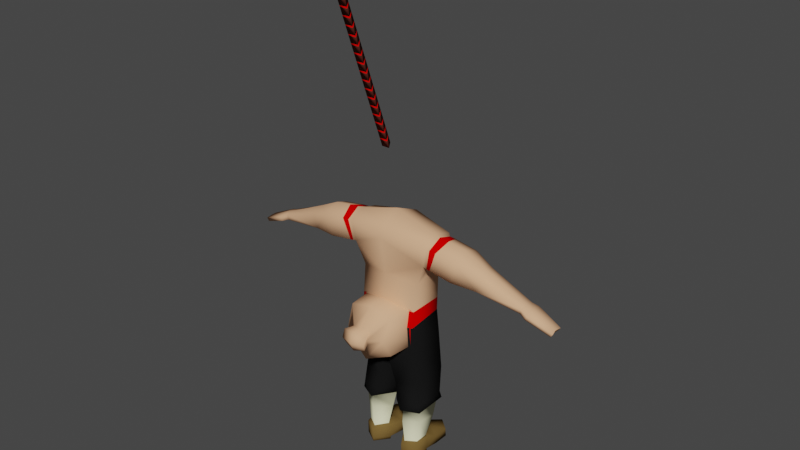 # Source: BlindMonk.blend  (saved by Blender 2.90.8; exported with 4.5.12 LTS)
import bpy
from mathutils import Matrix  # noqa: F401  (used for matrix-valued properties, if any)

bpy.ops.wm.read_factory_settings(use_empty=True)
scene = bpy.context.scene
scene.name = 'Scene'

# ---- collections
col_collection = bpy.data.collections.new('Collection'); scene.collection.children.link(col_collection)

# ---- materials (node trees are filled in below, after node groups)
mat_material_006 = bpy.data.materials.new('Material.006')
mat_material_006.alpha_threshold = 0.0
mat_material_006.use_transparent_shadow = False
mat_material_006.diffuse_color = (0.8, 0.4471, 0.2573, 1.0)
mat_material_006.roughness = 1.0
mat_material_006.line_color = (0.0, 0.0, 0.0, 1.0)
mat_material_001 = bpy.data.materials.new('Material.001')
mat_material_001.use_transparent_shadow = False
mat_material_001.diffuse_color = (0.8, 0.0, 0.0, 1.0)
mat_material_001.roughness = 1.0
mat_material_001.specular_intensity = 1.0
mat_material_003 = bpy.data.materials.new('Material.003')
mat_material_003.use_transparent_shadow = False
mat_material_003.diffuse_color = (0.01002, 0.01002, 0.01002, 1.0)
mat_material_003.roughness = 1.0
mat_material_003.specular_intensity = 0.0
mat_material_004 = bpy.data.materials.new('Material.004')
mat_material_004.use_transparent_shadow = False
mat_material_004.diffuse_color = (0.8, 0.7871, 0.5206, 1.0)
mat_material_004.specular_intensity = 0.0
mat_material_005 = bpy.data.materials.new('Material.005')
mat_material_005.use_transparent_shadow = False
mat_material_005.diffuse_color = (0.1734, 0.1073, 0.03291, 1.0)
mat_material_005.roughness = 0.0
mat_material_005.specular_intensity = 0.0
mat_material_002 = bpy.data.materials.new('Material.002')
mat_material_002.use_transparent_shadow = False
mat_material_002.diffuse_color = (0.1065, 0.02642, 0.0182, 1.0)
mat_material_002.roughness = 1.0
mat_material_002.specular_intensity = 1.0

# ---- material node trees

# ---- world
world_world = bpy.data.worlds.new('World'); scene.world = world_world
world_world.use_nodes = True; world_world.node_tree.nodes.clear()
_N = world_world.node_tree.nodes; _L = world_world.node_tree.links
n0 = _N.new('ShaderNodeOutputWorld'); n0.name = 'World Output'; n0.location = (300, 300)
n1 = _N.new('ShaderNodeBackground'); n1.name = 'Background'; n1.location = (10, 300)
n1.inputs[0].default_value = (0.05088, 0.05088, 0.05088, 1.0)
_L.new(n1.outputs[0], n0.inputs[0])
n0.is_active_output = True
world_world.color = (0.05088, 0.05088, 0.05088)
world_world.use_sun_shadow = False
world_world.sun_shadow_jitter_overblur = 0.0

# ---- meshes
me_cube_002 = bpy.data.meshes.new('Cube.002')
me_cube_002.from_pydata([(-1.088, 0.2815, 0.5304), (-0.7603, 0.3101, -1.578), (-1.088, -0.545, 0.462), (-0.7315, -0.5619, -1.705), (-1.037, -0.1923, 0.6697), (-0.7766, -0.4309, -0.599), (-0.7733, 0.3301, -0.3566), (-0.9838, -0.5046, -0.04193), (-0.9896, 0.322, 0.05456), (-0.9009, -0.1269, -0.1199), (-1.859, -0.1823, 0.5465), (-1.91, 0.1997, 0.3996), (-1.91, -0.5351, 0.3388), (-1.727, -0.4941, -0.1713), (-1.651, 0.2341, -0.0009709), (-1.562, -0.1232, -0.1678), (-1.165, 0.233, 0.01462), (-1.343, 0.1919, 0.4966), (-1.076, -0.1243, -0.1522), (-1.432, -0.188, 0.6175), (-1.343, -0.5429, 0.4358), (-1.159, -0.5019, -0.07429), (-1.176, 0.1911, 0.5066), (-1.176, -0.5437, 0.4459), (-1.077, 0.2317, 0.0308), (-0.9885, -0.1256, -0.1361), (-1.195, -0.1899, 0.6406), (-1.071, -0.5033, -0.05811), (-2.369, -0.1613, 0.2905), (-2.406, 0.1099, 0.1862), (-2.406, -0.4117, 0.1431), (-2.332, -0.383, -0.2146), (-2.336, 0.1386, -0.1515), (-2.273, -0.115, -0.2699), (-3.45, -0.1193, -0.2215), (-3.475, 0.06499, -0.2442), (-3.475, -0.2974, -0.2742), (-3.423, -0.2891, -0.3812), (-3.426, 0.07393, -0.3452), (-3.383, -0.1054, -0.3892), (-3.599, -0.114, -0.2858), (-3.625, 0.1194, -0.3043), (-3.625, -0.3412, -0.3425), (-3.573, -0.3331, -0.4495), (-3.576, 0.1285, -0.4053), (-3.532, -0.1002, -0.4534), (-4.184, -0.09154, -0.5591), (-4.21, 0.06118, -0.5747), (-4.21, -0.2396, -0.5995), (-4.158, -0.2336, -0.6791), (-4.161, 0.06787, -0.6497), (-4.117, -0.08123, -0.6837), (-0.8405, -0.3137, -3.304), (-0.2227, 0.5339, -3.224), (-0.8716, 0.3725, -3.148), (-0.2194, -0.5254, -3.439), (-0.1223, 0.09274, -3.497), (-0.8344, 0.2982, -2.119), (-0.03542, -0.01602, -2.458), (-0.8059, -0.5413, -2.309), (-0.8334, -0.4529, -3.911), (-0.276, 0.5096, -3.756), (-0.8677, 0.3336, -3.849), (-0.2656, -0.565, -3.861), (-0.1777, 0.02308, -3.999), (-0.8695, -0.4409, -4.078), (-0.446, 0.4894, -3.924), (-0.9313, 0.332, -3.996), (-0.4552, -0.6586, -4.06), (-0.1756, -0.05617, -4.142), (-0.8274, -0.3549, -4.127), (-0.4678, 0.3516, -4.045), (-0.8583, 0.2184, -4.055), (-0.475, -0.571, -4.105), (-0.2366, 0.06889, -4.164), (-0.7861, -0.4059, -5.094), (-0.4351, 0.1247, -5.065), (-0.8088, -0.06278, -5.012), (-0.447, -0.6118, -5.096), (-0.1957, -0.2164, -5.062), (-0.209, -0.1261, -4.532), (-0.4575, -0.5736, -4.422), (-0.8347, 0.1329, -4.446), (-0.804, -0.3405, -4.429), (-0.4434, 0.1093, -5.4), (-0.807, -0.06967, -5.363), (-0.2038, -0.2309, -5.396), (-0.447, -0.6063, -5.363), (-0.7861, -0.4007, -5.361), (-0.4472, 0.1111, -5.48), (-0.8109, -0.06501, -5.444), (-0.2079, -0.2287, -5.475), (-0.4511, -0.6008, -5.444), (-0.7901, -0.3953, -5.442), (-0.497, 0.5206, -5.2), (-0.8084, 0.2782, -5.172), (-0.1827, 0.2485, -5.194), (-0.4841, 0.5787, -5.467), (-0.7968, 0.3403, -5.442), (-0.1715, 0.3, -5.463), (-0.4987, 0.9458, -5.229), (-0.8029, 0.6852, -5.211), (-0.1765, 0.674, -5.233), (-0.4987, 0.9764, -5.464), (-0.8029, 0.7066, -5.44), (-0.1765, 0.6954, -5.461), (-0.2881, -0.1988, -5.054), (-0.4754, -0.5165, -5.028), (-0.7523, -0.04377, -5.0), (-0.7323, -0.351, -5.026), (-0.4748, 0.1008, -4.998), (-0.4559, 0.2517, -4.513), (1.088, 0.2815, 0.5304), (0.7603, 0.3101, -1.578), (1.088, -0.545, 0.462), (0.7315, -0.5619, -1.705), (0.0, 0.5091, -1.531), (0.0, -0.663, 0.7628), (0.0, -0.7479, -1.718), (0.0, 0.4759, 0.6859), (1.037, -0.1923, 0.6697), (0.0, -0.02878, -2.139), (0.0, -0.2196, 0.9997), (0.7766, -0.4309, -0.599), (0.7733, 0.3301, -0.3566), (0.0, 0.5036, -0.3233), (0.0, -0.6318, -0.4829), (0.0, 0.5553, 0.004199), (0.9838, -0.5046, -0.04193), (0.9896, 0.322, 0.05456), (0.9009, -0.1269, -0.1199), (0.0, -0.8095, 0.4719), (1.859, -0.1823, 0.5465), (1.91, 0.1997, 0.3996), (1.91, -0.5351, 0.3388), (1.727, -0.4941, -0.1713), (1.651, 0.2341, -0.0009709), (1.562, -0.1232, -0.1678), (1.165, 0.233, 0.01462), (1.343, 0.1919, 0.4966), (1.076, -0.1243, -0.1522), (1.432, -0.188, 0.6175), (1.343, -0.5429, 0.4358), (1.159, -0.5019, -0.07429), (1.176, 0.1911, 0.5066), (1.176, -0.5437, 0.4459), (1.077, 0.2317, 0.0308), (0.9885, -0.1256, -0.1361), (1.195, -0.1899, 0.6406), (1.071, -0.5033, -0.05811), (2.369, -0.1613, 0.2905), (2.406, 0.1099, 0.1862), (2.406, -0.4117, 0.1431), (2.332, -0.383, -0.2146), (2.336, 0.1386, -0.1515), (2.273, -0.115, -0.2699), (3.45, -0.1193, -0.2215), (3.475, 0.06499, -0.2442), (3.475, -0.2974, -0.2742), (3.423, -0.2891, -0.3812), (3.426, 0.07393, -0.3452), (3.383, -0.1054, -0.3892), (3.599, -0.114, -0.2858), (3.625, 0.1194, -0.3043), (3.625, -0.3412, -0.3425), (3.573, -0.3331, -0.4495), (3.576, 0.1285, -0.4053), (3.532, -0.1002, -0.4534), (4.184, -0.09154, -0.5591), (4.21, 0.06118, -0.5747), (4.21, -0.2396, -0.5995), (4.158, -0.2336, -0.6791), (4.161, 0.06787, -0.6497), (4.117, -0.08123, -0.6837), (0.8405, -0.3137, -3.304), (0.2227, 0.5339, -3.224), (0.8716, 0.3725, -3.148), (0.2194, -0.5254, -3.439), (0.1223, 0.09274, -3.497), (0.0, 0.4794, -2.168), (0.8344, 0.2982, -2.119), (0.03542, -0.01602, -2.458), (0.0, -0.7026, -2.239), (0.8059, -0.5413, -2.309), (0.8334, -0.4529, -3.911), (0.276, 0.5096, -3.756), (0.8677, 0.3336, -3.849), (0.2656, -0.565, -3.861), (0.1777, 0.02308, -3.999), (0.8695, -0.4409, -4.078), (0.446, 0.4894, -3.924), (0.9313, 0.332, -3.996), (0.4552, -0.6586, -4.06), (0.1756, -0.05617, -4.142), (0.8274, -0.3549, -4.127), (0.4678, 0.3516, -4.045), (0.8583, 0.2184, -4.055), (0.475, -0.571, -4.105), (0.2366, 0.06889, -4.164), (0.7861, -0.4059, -5.094), (0.4351, 0.1247, -5.065), (0.8088, -0.06278, -5.012), (0.447, -0.6118, -5.096), (0.1957, -0.2164, -5.062), (0.209, -0.1261, -4.532), (0.4575, -0.5736, -4.422), (0.8347, 0.1329, -4.446), (0.804, -0.3405, -4.429), (0.4434, 0.1093, -5.4), (0.807, -0.06967, -5.363), (0.2038, -0.2309, -5.396), (0.447, -0.6063, -5.363), (0.7861, -0.4007, -5.361), (0.4472, 0.1111, -5.48), (0.8109, -0.06501, -5.444), (0.2079, -0.2287, -5.475), (0.4511, -0.6008, -5.444), (0.7901, -0.3953, -5.442), (0.497, 0.5206, -5.2), (0.8084, 0.2782, -5.172), (0.1827, 0.2485, -5.194), (0.4841, 0.5787, -5.467), (0.7968, 0.3403, -5.442), (0.1715, 0.3, -5.463), (0.4987, 0.9458, -5.229), (0.8029, 0.6852, -5.211), (0.1765, 0.674, -5.233), (0.4987, 0.9764, -5.464), (0.8029, 0.7066, -5.44), (0.1765, 0.6954, -5.461), (0.2881, -0.1988, -5.054), (0.4754, -0.5165, -5.028), (0.7523, -0.04377, -5.0), (0.7323, -0.351, -5.026), (0.4748, 0.1008, -4.998), (0.4559, 0.2517, -4.513), (0.0, -0.7167, -1.261), (-0.7436, -0.5267, -1.283), (0.0, 0.5076, -1.206), (-0.7638, 0.3155, -1.25), (0.7436, -0.5267, -1.283), (0.7638, 0.3155, -1.25), (3.422, -0.3031, -0.2533), (3.369, -0.2938, -0.3729), (3.422, 0.06724, -0.2227), (3.395, -0.1214, -0.1959), (3.327, -0.1059, -0.3832), (3.372, 0.07716, -0.3355), (-3.422, -0.3031, -0.2533), (-3.369, -0.2938, -0.3729), (-3.422, 0.06724, -0.2227), (-3.395, -0.1214, -0.1959), (-3.327, -0.1059, -0.3832), (-3.372, 0.07716, -0.3355)], [], [(4, 117, 122), (126, 7, 5), (9, 8, 6), (58, 53, 179), (57, 53, 54), (6, 127, 125), (119, 4, 122), (3, 57, 59), (236, 5, 237), (131, 2, 7), (8, 119, 127), (16, 15, 14), (17, 14, 11), (11, 32, 29), (14, 33, 32), (20, 10, 12), (21, 15, 18), (17, 10, 19), (20, 13, 21), (23, 21, 27), (26, 17, 19), (27, 18, 25), (26, 20, 23), (22, 16, 17), (24, 18, 16), (9, 24, 8), (0, 24, 22), (2, 26, 23), (7, 25, 9), (4, 22, 26), (2, 27, 7), (250, 34, 251), (248, 37, 249), (12, 28, 30), (13, 33, 15), (12, 31, 13), (11, 28, 10), (36, 40, 42), (35, 44, 41), (253, 39, 38), (250, 38, 35), (248, 34, 36), (249, 39, 252), (41, 46, 40), (42, 49, 43), (37, 45, 39), (36, 43, 37), (35, 40, 34), (38, 45, 44), (50, 46, 47), (49, 46, 51), (44, 51, 50), (41, 50, 47), (42, 46, 48), (43, 51, 45), (60, 67, 65), (55, 60, 63), (58, 55, 56), (59, 55, 182), (59, 54, 52), (3, 182, 118), (121, 182, 58), (1, 179, 57), (121, 179, 116), (6, 238, 239), (62, 66, 67), (63, 69, 64), (56, 61, 53), (56, 63, 64), (54, 61, 62), (5, 239, 237), (65, 73, 68), (109, 77, 75), (65, 72, 70), (60, 68, 63), (64, 66, 61), (107, 79, 106), (106, 76, 110), (69, 71, 66), (69, 73, 74), (67, 71, 72), (75, 85, 88), (78, 86, 79), (108, 76, 77), (107, 75, 78), (52, 62, 60), (73, 83, 81), (73, 80, 74), (70, 82, 83), (84, 90, 85), (85, 93, 88), (76, 95, 77), (75, 87, 78), (86, 96, 79), (93, 91, 92), (89, 93, 90), (88, 92, 87), (84, 91, 89), (86, 92, 91), (97, 104, 103), (99, 102, 96), (84, 98, 97), (85, 95, 98), (76, 96, 94), (84, 99, 86), (100, 104, 101), (100, 105, 103), (94, 101, 95), (98, 101, 104), (97, 105, 99), (94, 102, 100), (81, 109, 107), (74, 111, 71), (80, 110, 111), (80, 107, 106), (83, 108, 109), (108, 111, 110), (71, 82, 72), (117, 120, 122), (126, 128, 131), (124, 129, 130), (175, 181, 179), (180, 175, 179), (124, 127, 129), (119, 120, 112), (115, 180, 113), (236, 123, 126), (114, 131, 128), (119, 129, 127), (138, 137, 140), (139, 136, 138), (133, 154, 136), (136, 155, 137), (142, 132, 141), (137, 143, 140), (132, 139, 141), (135, 142, 143), (143, 145, 149), (148, 139, 144), (140, 149, 147), (142, 148, 145), (144, 138, 146), (146, 140, 147), (146, 130, 129), (112, 146, 129), (114, 148, 120), (147, 128, 130), (120, 144, 112), (149, 114, 128), (156, 244, 245), (159, 242, 243), (134, 150, 132), (155, 135, 137), (153, 134, 135), (150, 133, 132), (158, 162, 156), (157, 166, 160), (247, 161, 246), (244, 160, 247), (242, 156, 245), (161, 243, 246), (168, 163, 162), (171, 164, 165), (167, 159, 161), (165, 158, 159), (162, 157, 156), (160, 167, 161), (172, 168, 173), (168, 171, 173), (166, 173, 167), (163, 172, 166), (164, 168, 162), (173, 165, 167), (184, 191, 186), (177, 184, 174), (181, 177, 182), (177, 183, 182), (183, 176, 180), (182, 115, 118), (113, 179, 116), (238, 124, 241), (186, 190, 185), (193, 187, 188), (185, 178, 175), (178, 187, 177), (176, 185, 175), (241, 123, 240), (197, 189, 192), (233, 201, 232), (189, 196, 191), (192, 184, 187), (190, 188, 185), (203, 231, 230), (200, 230, 234), (195, 193, 190), (193, 197, 192), (191, 195, 190), (199, 209, 201), (210, 202, 203), (232, 200, 234), (231, 199, 233), (174, 186, 176), (197, 207, 194), (204, 197, 198), (194, 206, 196), (214, 208, 209), (217, 209, 212), (219, 200, 201), (211, 199, 202), (220, 210, 203), (217, 216, 215), (217, 213, 214), (216, 212, 211), (208, 215, 210), (210, 216, 211), (221, 228, 222), (226, 223, 220), (208, 222, 209), (209, 219, 201), (200, 220, 203), (223, 208, 210), (228, 224, 225), (224, 229, 226), (225, 218, 219), (222, 225, 219), (229, 221, 223), (218, 226, 220), (205, 233, 207), (235, 198, 195), (204, 234, 230), (204, 231, 205), (207, 232, 206), (232, 235, 206), (206, 195, 196), (113, 240, 115), (116, 241, 113), (115, 236, 118), (237, 1, 3), (239, 116, 1), (236, 3, 118), (246, 153, 155), (152, 245, 150), (244, 154, 151), (154, 246, 155), (153, 242, 152), (245, 151, 150), (31, 252, 33), (30, 251, 248), (32, 250, 29), (32, 252, 253), (31, 248, 249), (29, 251, 28), (4, 2, 117), (126, 131, 7), (6, 5, 9), (5, 7, 9), (58, 56, 53), (57, 179, 53), (6, 8, 127), (119, 0, 4), (3, 1, 57), (236, 126, 5), (131, 117, 2), (8, 0, 119), (16, 18, 15), (17, 16, 14), (11, 14, 32), (14, 15, 33), (20, 19, 10), (21, 13, 15), (17, 11, 10), (20, 12, 13), (23, 20, 21), (26, 22, 17), (27, 21, 18), (26, 19, 20), (22, 24, 16), (24, 25, 18), (9, 25, 24), (0, 8, 24), (2, 4, 26), (7, 27, 25), (4, 0, 22), (2, 23, 27), (250, 35, 34), (248, 36, 37), (12, 10, 28), (13, 31, 33), (12, 30, 31), (11, 29, 28), (36, 34, 40), (35, 38, 44), (253, 252, 39), (250, 253, 38), (248, 251, 34), (249, 37, 39), (41, 47, 46), (42, 48, 49), (37, 43, 45), (36, 42, 43), (35, 41, 40), (38, 39, 45), (50, 51, 46), (49, 48, 46), (44, 45, 51), (41, 44, 50), (42, 40, 46), (43, 49, 51), (60, 62, 67), (55, 52, 60), (58, 182, 55), (59, 52, 55), (59, 57, 54), (3, 59, 182), (121, 118, 182), (1, 116, 179), (121, 58, 179), (6, 125, 238), (62, 61, 66), (63, 68, 69), (56, 64, 61), (56, 55, 63), (54, 53, 61), (5, 6, 239), (65, 70, 73), (109, 108, 77), (65, 67, 72), (60, 65, 68), (64, 69, 66), (107, 78, 79), (106, 79, 76), (69, 74, 71), (69, 68, 73), (67, 66, 71), (75, 77, 85), (78, 87, 86), (108, 110, 76), (107, 109, 75), (52, 54, 62), (73, 70, 83), (73, 81, 80), (70, 72, 82), (84, 89, 90), (85, 90, 93), (76, 94, 95), (75, 88, 87), (86, 99, 96), (89, 91, 93), (88, 93, 92), (84, 86, 91), (86, 87, 92), (97, 98, 104), (99, 105, 102), (84, 85, 98), (85, 77, 95), (76, 79, 96), (84, 97, 99), (100, 103, 104), (100, 102, 105), (94, 100, 101), (98, 95, 101), (97, 103, 105), (94, 96, 102), (81, 83, 109), (74, 80, 111), (80, 106, 110), (80, 81, 107), (83, 82, 108), (108, 82, 111), (71, 111, 82), (117, 114, 120), (126, 123, 128), (128, 123, 130), (123, 124, 130), (175, 178, 181), (180, 176, 175), (124, 125, 127), (119, 122, 120), (115, 183, 180), (236, 240, 123), (114, 117, 131), (119, 112, 129), (138, 136, 137), (139, 133, 136), (133, 151, 154), (136, 154, 155), (142, 134, 132), (137, 135, 143), (132, 133, 139), (135, 134, 142), (143, 142, 145), (148, 141, 139), (140, 143, 149), (142, 141, 148), (144, 139, 138), (146, 138, 140), (146, 147, 130), (112, 144, 146), (114, 145, 148), (147, 149, 128), (120, 148, 144), (149, 145, 114), (156, 157, 244), (159, 158, 242), (134, 152, 150), (155, 153, 135), (153, 152, 134), (150, 151, 133), (158, 164, 162), (157, 163, 166), (247, 160, 161), (244, 157, 160), (242, 158, 156), (161, 159, 243), (168, 169, 163), (171, 170, 164), (167, 165, 159), (165, 164, 158), (162, 163, 157), (160, 166, 167), (172, 169, 168), (168, 170, 171), (166, 172, 173), (163, 169, 172), (164, 170, 168), (173, 171, 165), (184, 189, 191), (177, 187, 184), (181, 178, 177), (177, 174, 183), (183, 174, 176), (182, 183, 115), (121, 181, 182), (113, 180, 179), (179, 181, 121), (238, 125, 124), (186, 191, 190), (193, 192, 187), (185, 188, 178), (178, 188, 187), (176, 186, 185), (241, 124, 123), (197, 194, 189), (233, 199, 201), (189, 194, 196), (192, 189, 184), (190, 193, 188), (203, 202, 231), (200, 203, 230), (195, 198, 193), (193, 198, 197), (191, 196, 195), (199, 212, 209), (210, 211, 202), (232, 201, 200), (231, 202, 199), (174, 184, 186), (197, 205, 207), (204, 205, 197), (194, 207, 206), (214, 213, 208), (217, 214, 209), (219, 218, 200), (211, 212, 199), (220, 223, 210), (217, 215, 213), (216, 217, 212), (208, 213, 215), (210, 215, 216), (221, 227, 228), (226, 229, 223), (208, 221, 222), (209, 222, 219), (200, 218, 220), (223, 221, 208), (228, 227, 224), (224, 227, 229), (225, 224, 218), (222, 228, 225), (229, 227, 221), (218, 224, 226), (205, 231, 233), (235, 204, 198), (204, 235, 234), (204, 230, 231), (207, 233, 232), (232, 234, 235), (206, 235, 195), (113, 241, 240), (116, 238, 241), (115, 240, 236), (237, 239, 1), (239, 238, 116), (236, 237, 3), (246, 243, 153), (152, 242, 245), (244, 247, 154), (154, 247, 246), (153, 243, 242), (245, 244, 151), (31, 249, 252), (30, 28, 251), (32, 253, 250), (32, 33, 252), (31, 30, 248), (29, 250, 251)])
me_cube_002.polygons.foreach_set('use_smooth', [True] * 506)
me_cube_002.polygons.foreach_set('material_index', [0, 0, 0, 2, 2, 0, 0, 2, 0, 0, 0, 0, 0, 0, 0, 0, 0, 0, 0, 1, 1, 1, 1, 1, 1, 0, 0, 0, 0, 0, 0, 0, 0, 0, 0, 0, 0, 0, 0, 0, 0, 0, 0, 0, 0, 0, 0, 0, 0, 0, 0, 0, 0, 0, 0, 2, 2, 2, 2, 2, 2, 2, 2, 2, 0, 2, 2, 2, 2, 2, 0, 2, 4, 2, 2, 2, 4, 4, 2, 2, 2, 4, 4, 4, 4, 2, 3, 3, 3, 4, 4, 4, 4, 4, 4, 4, 4, 4, 4, 4, 4, 4, 4, 4, 4, 4, 4, 4, 4, 4, 4, 3, 3, 3, 3, 3, 3, 3, 0, 0, 0, 2, 2, 0, 0, 2, 0, 0, 0, 0, 0, 0, 0, 0, 0, 0, 0, 1, 1, 1, 1, 1, 1, 0, 0, 0, 0, 0, 0, 0, 0, 0, 0, 0, 0, 0, 0, 0, 0, 0, 0, 0, 0, 0, 0, 0, 0, 0, 0, 0, 0, 0, 0, 2, 2, 2, 2, 2, 2, 2, 0, 2, 2, 2, 2, 2, 0, 2, 4, 2, 2, 2, 4, 4, 2, 2, 2, 4, 4, 4, 4, 2, 3, 3, 3, 4, 4, 4, 4, 4, 4, 4, 4, 4, 4, 4, 4, 4, 4, 4, 4, 4, 4, 4, 4, 4, 4, 3, 3, 3, 3, 3, 3, 3, 1, 1, 1, 1, 1, 1, 0, 0, 0, 0, 0, 0, 0, 0, 0, 0, 0, 0, 0, 0, 0, 0, 2, 2, 0, 0, 2, 0, 0, 0, 0, 0, 0, 0, 0, 0, 0, 0, 1, 1, 1, 1, 1, 1, 0, 0, 0, 0, 0, 0, 0, 0, 0, 0, 0, 0, 0, 0, 0, 0, 0, 0, 0, 0, 0, 0, 0, 0, 0, 0, 0, 0, 0, 0, 2, 2, 2, 2, 2, 2, 2, 2, 2, 0, 2, 2, 2, 2, 2, 0, 2, 4, 2, 2, 2, 4, 4, 2, 2, 2, 4, 4, 4, 4, 2, 3, 3, 3, 4, 4, 4, 4, 4, 4, 4, 4, 4, 4, 4, 4, 4, 4, 4, 4, 4, 4, 4, 4, 4, 3, 3, 3, 3, 3, 3, 3, 0, 0, 0, 0, 2, 2, 0, 0, 2, 0, 0, 0, 0, 0, 0, 0, 0, 0, 0, 0, 1, 1, 1, 1, 1, 1, 0, 0, 0, 0, 0, 0, 0, 0, 0, 0, 0, 0, 0, 0, 0, 0, 0, 0, 0, 0, 0, 0, 0, 0, 0, 0, 0, 0, 0, 0, 2, 2, 2, 2, 2, 2, 2, 2, 2, 0, 2, 2, 2, 2, 2, 0, 2, 4, 2, 2, 2, 4, 4, 2, 2, 2, 4, 4, 4, 4, 2, 3, 3, 3, 4, 4, 4, 4, 4, 4, 4, 4, 4, 4, 4, 4, 4, 4, 4, 4, 4, 4, 4, 4, 4, 3, 3, 3, 3, 3, 3, 3, 1, 1, 1, 1, 1, 1, 0, 0, 0, 0, 0, 0, 0, 0, 0, 0, 0, 0])
_uv = me_cube_002.uv_layers.new(name='UVMap')
_uv.uv.foreach_set('vector', [0.875, 0.625, 0.75, 0.75, 0.75, 0.625, 0.5, 0.875, 0.5796, 1.0, 0.5, 1.0, 0.5606, 0.125, 0.5822, 0.25, 0.5, 0.25, 0.0, 0.0, 0.0, 0.0, 0.0, 0.0, 0.375, 0.25, 0.375, 0.375, 0.375, 0.25, 0.5, 0.25, 0.5603, 0.375, 0.5, 0.375, 0.75, 0.5, 0.875, 0.625, 0.75, 0.625, 0.375, 0.0, 0.375, 0.25, 0.375, 0.0, 0.4186, 0.875, 0.5, 1.0, 0.4186, 1.0, 0.5813, 0.875, 0.625, 1.0, 0.5796, 1.0, 0.5822, 0.25, 0.625, 0.375, 0.5603, 0.375, 0.5822, 0.25, 0.5606, 0.125, 0.5822, 0.25, 0.625, 0.25, 0.5822, 0.25, 0.625, 0.25, 0.625, 0.25, 0.5822, 0.25, 0.625, 0.25, 0.5822, 0.25, 0.5606, 0.125, 0.5822, 0.25, 0.875, 0.75, 0.875, 0.625, 0.875, 0.75, 0.5796, 0.0, 0.5606, 0.125, 0.5606, 0.125, 0.875, 0.5, 0.875, 0.625, 0.875, 0.625, 0.625, 1.0, 0.5796, 1.0, 0.5796, 1.0, 0.625, 1.0, 0.5796, 1.0, 0.5796, 1.0, 0.875, 0.625, 0.875, 0.5, 0.875, 0.625, 0.5796, 0.0, 0.5606, 0.125, 0.5606, 0.125, 0.875, 0.625, 0.875, 0.75, 0.875, 0.75, 0.625, 0.25, 0.5822, 0.25, 0.625, 0.25, 0.5822, 0.25, 0.5606, 0.125, 0.5822, 0.25, 0.5606, 0.125, 0.5822, 0.25, 0.5822, 0.25, 0.625, 0.25, 0.5822, 0.25, 0.625, 0.25, 0.875, 0.75, 0.875, 0.625, 0.875, 0.75, 0.5796, 0.0, 0.5606, 0.125, 0.5606, 0.125, 0.875, 0.625, 0.875, 0.5, 0.875, 0.625, 0.625, 1.0, 0.5796, 1.0, 0.5796, 1.0, 0.875, 0.5, 0.875, 0.625, 0.875, 0.625, 0.625, 1.0, 0.5796, 1.0, 0.5796, 1.0, 0.875, 0.75, 0.875, 0.625, 0.875, 0.75, 0.5796, 0.0, 0.5606, 0.125, 0.5606, 0.125, 0.625, 1.0, 0.5796, 1.0, 0.5796, 1.0, 0.875, 0.5, 0.875, 0.625, 0.875, 0.625, 0.875, 0.75, 0.875, 0.625, 0.875, 0.75, 0.625, 0.25, 0.5822, 0.25, 0.625, 0.25, 0.5822, 0.25, 0.5606, 0.125, 0.5822, 0.25, 0.625, 0.25, 0.5822, 0.25, 0.625, 0.25, 0.875, 0.75, 0.875, 0.625, 0.875, 0.75, 0.5796, 0.0, 0.5606, 0.125, 0.5606, 0.125, 0.875, 0.5, 0.875, 0.625, 0.875, 0.625, 0.625, 1.0, 0.5796, 1.0, 0.5796, 1.0, 0.5796, 0.0, 0.5606, 0.125, 0.5606, 0.125, 0.625, 1.0, 0.5796, 1.0, 0.5796, 1.0, 0.875, 0.5, 0.875, 0.625, 0.875, 0.625, 0.5822, 0.25, 0.5606, 0.125, 0.5822, 0.25, 0.5822, 0.25, 0.625, 0.125, 0.625, 0.25, 0.5796, 0.0, 0.625, 0.125, 0.5606, 0.125, 0.5822, 0.25, 0.5606, 0.125, 0.5822, 0.25, 0.625, 0.25, 0.5822, 0.25, 0.625, 0.25, 0.875, 0.75, 0.875, 0.625, 0.875, 0.75, 0.5796, 0.0, 0.5606, 0.125, 0.5606, 0.125, 0.375, 0.0, 0.375, 0.25, 0.375, 0.0, 0.375, 0.875, 0.375, 1.0, 0.375, 0.875, 0.0, 0.0, 0.0, 0.0, 0.0, 0.0, 0.375, 1.0, 0.375, 0.875, 0.375, 0.875, 0.375, 0.0, 0.375, 0.25, 0.375, 0.0, 0.375, 1.0, 0.375, 0.875, 0.375, 0.875, 0.0, 0.0, 0.0, 0.0, 0.0, 0.0, 0.375, 0.25, 0.375, 0.375, 0.375, 0.25, 0.0, 0.0, 0.0, 0.0, 0.0, 0.0, 0.5, 0.25, 0.4186, 0.375, 0.4186, 0.25, 0.375, 0.25, 0.375, 0.375, 0.375, 0.25, 0.0, 0.0, 0.0, 0.0, 0.0, 0.0, 0.0, 0.0, 0.0, 0.0, 0.0, 0.0, 0.0, 0.0, 0.0, 0.0, 0.0, 0.0, 0.375, 0.25, 0.375, 0.375, 0.375, 0.25, 0.5, 0.0, 0.4186, 0.25, 0.4186, 0.0, 0.375, 1.0, 0.375, 0.875, 0.375, 0.875, 0.375, 0.0, 0.375, 0.25, 0.375, 0.0, 0.375, 0.0, 0.375, 0.25, 0.375, 0.0, 0.375, 1.0, 0.375, 0.875, 0.375, 0.875, 0.0, 0.0, 0.0, 0.0, 0.0, 0.0, 0.0, 0.0, 0.0, 0.0, 0.0, 0.0, 0.0, 0.0, 0.0, 0.0, 0.0, 0.0, 0.0, 0.0, 0.0, 0.0, 0.0, 0.0, 0.0, 0.0, 0.0, 0.0, 0.0, 0.0, 0.375, 0.25, 0.375, 0.375, 0.375, 0.25, 0.375, 0.0, 0.375, 0.25, 0.375, 0.0, 0.0, 0.0, 0.0, 0.0, 0.0, 0.0, 0.375, 0.25, 0.375, 0.375, 0.375, 0.25, 0.375, 0.875, 0.375, 1.0, 0.375, 0.875, 0.375, 0.0, 0.375, 0.25, 0.375, 0.0, 0.375, 0.875, 0.375, 1.0, 0.375, 0.875, 0.0, 0.0, 0.0, 0.0, 0.0, 0.0, 0.375, 0.0, 0.375, 0.25, 0.375, 0.0, 0.375, 0.375, 0.375, 0.25, 0.375, 0.25, 0.375, 0.25, 0.375, 0.0, 0.375, 0.0, 0.375, 0.375, 0.375, 0.25, 0.375, 0.25, 0.375, 1.0, 0.375, 0.875, 0.375, 0.875, 0.0, 0.0, 0.0, 0.0, 0.0, 0.0, 0.125, 0.625, 0.25, 0.625, 0.25, 0.75, 0.25, 0.5, 0.125, 0.625, 0.125, 0.5, 0.375, 1.0, 0.375, 0.875, 0.375, 0.875, 0.0, 0.0, 0.0, 0.0, 0.0, 0.0, 0.0, 0.0, 0.0, 0.0, 0.0, 0.0, 0.375, 0.375, 0.375, 0.25, 0.375, 0.375, 0.0, 0.0, 0.0, 0.0, 0.0, 0.0, 0.375, 0.375, 0.375, 0.25, 0.375, 0.375, 0.375, 0.25, 0.375, 0.25, 0.375, 0.25, 0.0, 0.0, 0.0, 0.0, 0.0, 0.0, 0.0, 0.0, 0.0, 0.0, 0.0, 0.0, 0.375, 0.375, 0.375, 0.25, 0.375, 0.25, 0.0, 0.0, 0.0, 0.0, 0.0, 0.0, 0.375, 0.375, 0.375, 0.25, 0.375, 0.25, 0.375, 0.25, 0.375, 0.25, 0.375, 0.25, 0.0, 0.0, 0.0, 0.0, 0.0, 0.0, 0.0, 0.0, 0.0, 0.0, 0.0, 0.0, 0.375, 0.875, 0.375, 1.0, 0.375, 0.875, 0.0, 0.0, 0.0, 0.0, 0.0, 0.0, 0.0, 0.0, 0.0, 0.0, 0.0, 0.0, 0.0, 0.0, 0.0, 0.0, 0.0, 0.0, 0.375, 0.0, 0.375, 0.25, 0.375, 0.0, 0.375, 0.25, 0.375, 0.375, 0.375, 0.375, 0.375, 0.375, 0.375, 0.25, 0.375, 0.25, 0.75, 0.75, 0.875, 0.625, 0.75, 0.625, 0.5, 0.875, 0.5796, 1.0, 0.5813, 0.875, 0.5, 0.25, 0.5822, 0.25, 0.5606, 0.125, 0.0, 0.0, 0.0, 0.0, 0.0, 0.0, 0.375, 0.25, 0.375, 0.375, 0.375, 0.375, 0.5, 0.25, 0.5603, 0.375, 0.5822, 0.25, 0.75, 0.5, 0.875, 0.625, 0.875, 0.5, 0.375, 0.0, 0.375, 0.25, 0.375, 0.25, 0.4186, 0.875, 0.5, 1.0, 0.5, 0.875, 0.625, 1.0, 0.5813, 0.875, 0.5796, 1.0, 0.625, 0.375, 0.5822, 0.25, 0.5603, 0.375, 0.5822, 0.25, 0.5606, 0.125, 0.5606, 0.125, 0.625, 0.25, 0.5822, 0.25, 0.5822, 0.25, 0.625, 0.25, 0.5822, 0.25, 0.5822, 0.25, 0.5822, 0.25, 0.5606, 0.125, 0.5606, 0.125, 0.875, 0.75, 0.875, 0.625, 0.875, 0.625, 0.5606, 0.125, 0.5796, 0.0, 0.5606, 0.125, 0.875, 0.625, 0.875, 0.5, 0.875, 0.625, 0.5796, 1.0, 0.625, 1.0, 0.5796, 1.0, 0.5796, 1.0, 0.625, 1.0, 0.5796, 1.0, 0.875, 0.625, 0.875, 0.5, 0.875, 0.5, 0.5606, 0.125, 0.5796, 0.0, 0.5606, 0.125, 0.875, 0.75, 0.875, 0.625, 0.875, 0.75, 0.625, 0.25, 0.5822, 0.25, 0.5822, 0.25, 0.5822, 0.25, 0.5606, 0.125, 0.5606, 0.125, 0.5822, 0.25, 0.5606, 0.125, 0.5822, 0.25, 0.625, 0.25, 0.5822, 0.25, 0.5822, 0.25, 0.875, 0.75, 0.875, 0.625, 0.875, 0.625, 0.5606, 0.125, 0.5796, 0.0, 0.5606, 0.125, 0.875, 0.625, 0.875, 0.5, 0.875, 0.5, 0.5796, 1.0, 0.625, 1.0, 0.5796, 1.0, 0.875, 0.625, 0.875, 0.5, 0.875, 0.625, 0.5796, 1.0, 0.625, 1.0, 0.5796, 1.0, 0.875, 0.75, 0.875, 0.625, 0.875, 0.625, 0.5606, 0.125, 0.5796, 0.0, 0.5606, 0.125, 0.5796, 1.0, 0.625, 1.0, 0.5796, 1.0, 0.875, 0.625, 0.875, 0.5, 0.875, 0.625, 0.875, 0.75, 0.875, 0.625, 0.875, 0.625, 0.625, 0.25, 0.5822, 0.25, 0.5822, 0.25, 0.5822, 0.25, 0.5606, 0.125, 0.5606, 0.125, 0.625, 0.25, 0.5822, 0.25, 0.5822, 0.25, 0.875, 0.75, 0.875, 0.625, 0.875, 0.625, 0.5606, 0.125, 0.5796, 0.0, 0.5606, 0.125, 0.875, 0.625, 0.875, 0.5, 0.875, 0.625, 0.5796, 1.0, 0.625, 1.0, 0.5796, 1.0, 0.5606, 0.125, 0.5796, 0.0, 0.5606, 0.125, 0.5796, 1.0, 0.625, 1.0, 0.5796, 1.0, 0.875, 0.625, 0.875, 0.5, 0.875, 0.625, 0.5822, 0.25, 0.5606, 0.125, 0.5606, 0.125, 0.5822, 0.25, 0.625, 0.125, 0.5606, 0.125, 0.625, 0.125, 0.5796, 0.0, 0.5606, 0.125, 0.5822, 0.25, 0.5606, 0.125, 0.5606, 0.125, 0.625, 0.25, 0.5822, 0.25, 0.5822, 0.25, 0.875, 0.75, 0.875, 0.625, 0.875, 0.625, 0.5606, 0.125, 0.5796, 0.0, 0.5606, 0.125, 0.375, 0.0, 0.375, 0.25, 0.375, 0.25, 0.375, 0.875, 0.375, 1.0, 0.375, 1.0, 0.0, 0.0, 0.0, 0.0, 0.0, 0.0, 0.375, 0.875, 0.375, 1.0, 0.375, 0.875, 0.375, 0.0, 0.375, 0.25, 0.375, 0.25, 0.375, 0.875, 0.375, 1.0, 0.375, 0.875, 0.375, 0.25, 0.375, 0.375, 0.375, 0.375, 0.4186, 0.375, 0.5, 0.25, 0.4186, 0.25, 0.375, 0.25, 0.375, 0.375, 0.375, 0.375, 0.0, 0.0, 0.0, 0.0, 0.0, 0.0, 0.0, 0.0, 0.0, 0.0, 0.0, 0.0, 0.0, 0.0, 0.0, 0.0, 0.0, 0.0, 0.375, 0.25, 0.375, 0.375, 0.375, 0.375, 0.4186, 0.25, 0.5, 0.0, 0.4186, 0.0, 0.375, 0.875, 0.375, 1.0, 0.375, 0.875, 0.375, 0.0, 0.375, 0.25, 0.375, 0.25, 0.375, 0.0, 0.375, 0.25, 0.375, 0.25, 0.375, 0.875, 0.375, 1.0, 0.375, 0.875, 0.0, 0.0, 0.0, 0.0, 0.0, 0.0, 0.0, 0.0, 0.0, 0.0, 0.0, 0.0, 0.0, 0.0, 0.0, 0.0, 0.0, 0.0, 0.0, 0.0, 0.0, 0.0, 0.0, 0.0, 0.0, 0.0, 0.0, 0.0, 0.0, 0.0, 0.375, 0.25, 0.375, 0.375, 0.375, 0.375, 0.375, 0.0, 0.375, 0.25, 0.375, 0.25, 0.0, 0.0, 0.0, 0.0, 0.0, 0.0, 0.375, 0.25, 0.375, 0.375, 0.375, 0.375, 0.375, 0.875, 0.375, 1.0, 0.375, 1.0, 0.375, 0.0, 0.375, 0.25, 0.375, 0.25, 0.375, 0.875, 0.375, 1.0, 0.375, 1.0, 0.0, 0.0, 0.0, 0.0, 0.0, 0.0, 0.375, 0.0, 0.375, 0.25, 0.375, 0.25, 0.375, 0.25, 0.375, 0.375, 0.375, 0.25, 0.375, 0.0, 0.375, 0.25, 0.375, 0.0, 0.375, 0.25, 0.375, 0.375, 0.375, 0.25, 0.375, 0.875, 0.375, 1.0, 0.375, 0.875, 0.0, 0.0, 0.0, 0.0, 0.0, 0.0, 0.125, 0.625, 0.25, 0.75, 0.25, 0.625, 0.125, 0.625, 0.25, 0.5, 0.125, 0.5, 0.375, 0.875, 0.375, 1.0, 0.375, 0.875, 0.0, 0.0, 0.0, 0.0, 0.0, 0.0, 0.0, 0.0, 0.0, 0.0, 0.0, 0.0, 0.375, 0.375, 0.375, 0.25, 0.375, 0.25, 0.0, 0.0, 0.0, 0.0, 0.0, 0.0, 0.375, 0.375, 0.375, 0.25, 0.375, 0.25, 0.375, 0.25, 0.375, 0.25, 0.375, 0.25, 0.0, 0.0, 0.0, 0.0, 0.0, 0.0, 0.0, 0.0, 0.0, 0.0, 0.0, 0.0, 0.375, 0.25, 0.375, 0.375, 0.375, 0.25, 0.0, 0.0, 0.0, 0.0, 0.0, 0.0, 0.375, 0.25, 0.375, 0.375, 0.375, 0.25, 0.375, 0.25, 0.375, 0.25, 0.375, 0.25, 0.0, 0.0, 0.0, 0.0, 0.0, 0.0, 0.0, 0.0, 0.0, 0.0, 0.0, 0.0, 0.375, 0.875, 0.375, 1.0, 0.375, 1.0, 0.0, 0.0, 0.0, 0.0, 0.0, 0.0, 0.0, 0.0, 0.0, 0.0, 0.0, 0.0, 0.0, 0.0, 0.0, 0.0, 0.0, 0.0, 0.375, 0.0, 0.375, 0.25, 0.375, 0.25, 0.375, 0.25, 0.375, 0.375, 0.375, 0.25, 0.375, 0.25, 0.375, 0.375, 0.375, 0.25, 0.3887, 0.25, 0.4186, 0.0, 0.3887, 0.0, 0.3887, 0.375, 0.4186, 0.25, 0.3887, 0.25, 0.3887, 1.0, 0.4186, 0.875, 0.3887, 0.875, 0.4186, 0.0, 0.3887, 0.25, 0.3887, 0.0, 0.4186, 0.25, 0.3887, 0.375, 0.3887, 0.25, 0.4186, 0.875, 0.3887, 1.0, 0.3887, 0.875, 0.5606, 0.125, 0.5796, 0.0, 0.5606, 0.125, 0.875, 0.75, 0.875, 0.625, 0.875, 0.625, 0.625, 0.25, 0.5822, 0.25, 0.625, 0.25, 0.5822, 0.25, 0.5606, 0.125, 0.5606, 0.125, 0.5796, 1.0, 0.625, 1.0, 0.625, 1.0, 0.875, 0.625, 0.875, 0.5, 0.875, 0.625, 0.5796, 0.0, 0.5606, 0.125, 0.5606, 0.125, 0.875, 0.75, 0.875, 0.625, 0.875, 0.75, 0.5822, 0.25, 0.625, 0.25, 0.625, 0.25, 0.5822, 0.25, 0.5606, 0.125, 0.5822, 0.25, 0.5796, 1.0, 0.625, 1.0, 0.5796, 1.0, 0.875, 0.5, 0.875, 0.625, 0.875, 0.625, 0.875, 0.625, 0.875, 0.75, 0.75, 0.75, 0.5, 0.875, 0.5813, 0.875, 0.5796, 1.0, 0.5, 0.25, 0.5, 0.0, 0.5606, 0.125, 0.5, 0.0, 0.5796, 0.0, 0.5606, 0.125, 0.0, 0.0, 0.0, 0.0, 0.0, 0.0, 0.375, 0.25, 0.375, 0.375, 0.375, 0.375, 0.5, 0.25, 0.5822, 0.25, 0.5603, 0.375, 0.75, 0.5, 0.875, 0.5, 0.875, 0.625, 0.375, 0.0, 0.375, 0.25, 0.375, 0.25, 0.4186, 0.875, 0.5, 0.875, 0.5, 1.0, 0.5813, 0.875, 0.625, 0.875, 0.625, 1.0, 0.5822, 0.25, 0.625, 0.25, 0.625, 0.375, 0.5822, 0.25, 0.5606, 0.125, 0.5606, 0.125, 0.625, 0.25, 0.5822, 0.25, 0.5822, 0.25, 0.625, 0.25, 0.5822, 0.25, 0.5822, 0.25, 0.5822, 0.25, 0.5606, 0.125, 0.5606, 0.125, 0.875, 0.75, 0.875, 0.625, 0.875, 0.625, 0.5796, 0.0, 0.5796, 0.0, 0.5606, 0.125, 0.875, 0.5, 0.875, 0.5, 0.875, 0.625, 0.625, 1.0, 0.625, 1.0, 0.5796, 1.0, 0.625, 1.0, 0.625, 1.0, 0.5796, 1.0, 0.875, 0.625, 0.875, 0.5, 0.875, 0.5, 0.5796, 0.0, 0.5796, 0.0, 0.5606, 0.125, 0.875, 0.625, 0.875, 0.625, 0.875, 0.75, 0.625, 0.25, 0.5822, 0.25, 0.5822, 0.25, 0.5822, 0.25, 0.5606, 0.125, 0.5606, 0.125, 0.5606, 0.125, 0.5606, 0.125, 0.5822, 0.25, 0.625, 0.25, 0.5822, 0.25, 0.5822, 0.25, 0.875, 0.75, 0.875, 0.625, 0.875, 0.625, 0.5796, 0.0, 0.5796, 0.0, 0.5606, 0.125, 0.875, 0.625, 0.875, 0.5, 0.875, 0.5, 0.625, 1.0, 0.625, 1.0, 0.5796, 1.0, 0.875, 0.5, 0.875, 0.5, 0.875, 0.625, 0.625, 1.0, 0.625, 1.0, 0.5796, 1.0, 0.875, 0.75, 0.875, 0.625, 0.875, 0.625, 0.5796, 0.0, 0.5796, 0.0, 0.5606, 0.125, 0.625, 1.0, 0.625, 1.0, 0.5796, 1.0, 0.875, 0.5, 0.875, 0.5, 0.875, 0.625, 0.875, 0.75, 0.875, 0.625, 0.875, 0.625, 0.625, 0.25, 0.5822, 0.25, 0.5822, 0.25, 0.5822, 0.25, 0.5606, 0.125, 0.5606, 0.125, 0.625, 0.25, 0.5822, 0.25, 0.5822, 0.25, 0.875, 0.75, 0.875, 0.625, 0.875, 0.625, 0.5796, 0.0, 0.5796, 0.0, 0.5606, 0.125, 0.875, 0.5, 0.875, 0.5, 0.875, 0.625, 0.625, 1.0, 0.625, 1.0, 0.5796, 1.0, 0.5796, 0.0, 0.5796, 0.0, 0.5606, 0.125, 0.625, 1.0, 0.625, 1.0, 0.5796, 1.0, 0.875, 0.5, 0.875, 0.5, 0.875, 0.625, 0.5822, 0.25, 0.5606, 0.125, 0.5606, 0.125, 0.5822, 0.25, 0.5606, 0.125, 0.625, 0.125, 0.5796, 0.0, 0.625, 0.0, 0.625, 0.125, 0.5822, 0.25, 0.5606, 0.125, 0.5606, 0.125, 0.625, 0.25, 0.5822, 0.25, 0.5822, 0.25, 0.875, 0.75, 0.875, 0.625, 0.875, 0.625, 0.5796, 0.0, 0.5796, 0.0, 0.5606, 0.125, 0.375, 0.0, 0.375, 0.25, 0.375, 0.25, 0.375, 0.875, 0.375, 1.0, 0.375, 1.0, 0.0, 0.0, 0.0, 0.0, 0.0, 0.0, 0.375, 1.0, 0.375, 1.0, 0.375, 0.875, 0.375, 0.0, 0.375, 0.25, 0.375, 0.25, 0.375, 1.0, 0.375, 1.0, 0.375, 0.875, 0.0, 0.0, 0.0, 0.0, 0.0, 0.0, 0.375, 0.25, 0.375, 0.375, 0.375, 0.375, 0.0, 0.0, 0.0, 0.0, 0.0, 0.0, 0.5, 0.25, 0.5, 0.375, 0.4186, 0.375, 0.375, 0.25, 0.375, 0.375, 0.375, 0.375, 0.0, 0.0, 0.0, 0.0, 0.0, 0.0, 0.0, 0.0, 0.0, 0.0, 0.0, 0.0, 0.0, 0.0, 0.0, 0.0, 0.0, 0.0, 0.375, 0.25, 0.375, 0.375, 0.375, 0.375, 0.5, 0.0, 0.5, 0.25, 0.4186, 0.25, 0.375, 1.0, 0.375, 1.0, 0.375, 0.875, 0.375, 0.0, 0.375, 0.25, 0.375, 0.25, 0.375, 0.0, 0.375, 0.25, 0.375, 0.25, 0.375, 1.0, 0.375, 1.0, 0.375, 0.875, 0.0, 0.0, 0.0, 0.0, 0.0, 0.0, 0.0, 0.0, 0.0, 0.0, 0.0, 0.0, 0.0, 0.0, 0.0, 0.0, 0.0, 0.0, 0.0, 0.0, 0.0, 0.0, 0.0, 0.0, 0.0, 0.0, 0.0, 0.0, 0.0, 0.0, 0.375, 0.25, 0.375, 0.375, 0.375, 0.375, 0.375, 0.0, 0.375, 0.25, 0.375, 0.25, 0.0, 0.0, 0.0, 0.0, 0.0, 0.0, 0.375, 0.25, 0.375, 0.375, 0.375, 0.375, 0.375, 0.875, 0.375, 1.0, 0.375, 1.0, 0.375, 0.0, 0.375, 0.25, 0.375, 0.25, 0.375, 0.875, 0.375, 1.0, 0.375, 1.0, 0.0, 0.0, 0.0, 0.0, 0.0, 0.0, 0.375, 0.0, 0.375, 0.25, 0.375, 0.25, 0.375, 0.375, 0.375, 0.375, 0.375, 0.25, 0.375, 0.25, 0.375, 0.25, 0.375, 0.0, 0.375, 0.375, 0.375, 0.375, 0.375, 0.25, 0.375, 1.0, 0.375, 1.0, 0.375, 0.875, 0.0, 0.0, 0.0, 0.0, 0.0, 0.0, 0.25, 0.5, 0.25, 0.625, 0.125, 0.625, 0.375, 1.0, 0.375, 1.0, 0.375, 0.875, 0.0, 0.0, 0.0, 0.0, 0.0, 0.0, 0.0, 0.0, 0.0, 0.0, 0.0, 0.0, 0.375, 0.375, 0.375, 0.25, 0.375, 0.25, 0.0, 0.0, 0.0, 0.0, 0.0, 0.0, 0.375, 0.375, 0.375, 0.25, 0.375, 0.25, 0.375, 0.25, 0.375, 0.25, 0.375, 0.25, 0.0, 0.0, 0.0, 0.0, 0.0, 0.0, 0.0, 0.0, 0.0, 0.0, 0.0, 0.0, 0.375, 0.375, 0.375, 0.375, 0.375, 0.25, 0.0, 0.0, 0.0, 0.0, 0.0, 0.0, 0.375, 0.375, 0.375, 0.375, 0.375, 0.25, 0.375, 0.25, 0.375, 0.25, 0.375, 0.25, 0.0, 0.0, 0.0, 0.0, 0.0, 0.0, 0.0, 0.0, 0.0, 0.0, 0.0, 0.0, 0.375, 0.875, 0.375, 1.0, 0.375, 1.0, 0.0, 0.0, 0.0, 0.0, 0.0, 0.0, 0.0, 0.0, 0.0, 0.0, 0.0, 0.0, 0.0, 0.0, 0.0, 0.0, 0.0, 0.0, 0.375, 0.0, 0.375, 0.25, 0.375, 0.25, 0.375, 0.25, 0.375, 0.25, 0.375, 0.375, 0.375, 0.375, 0.375, 0.375, 0.375, 0.25, 0.75, 0.75, 0.875, 0.75, 0.875, 0.625, 0.5, 0.875, 0.5, 1.0, 0.5796, 1.0, 0.5796, 0.0, 0.5, 0.0, 0.5606, 0.125, 0.5, 0.0, 0.5, 0.25, 0.5606, 0.125, 0.0, 0.0, 0.0, 0.0, 0.0, 0.0, 0.375, 0.25, 0.375, 0.25, 0.375, 0.375, 0.5, 0.25, 0.5, 0.375, 0.5603, 0.375, 0.75, 0.5, 0.75, 0.625, 0.875, 0.625, 0.375, 0.0, 0.375, 0.0, 0.375, 0.25, 0.4186, 0.875, 0.4186, 1.0, 0.5, 1.0, 0.625, 1.0, 0.625, 0.875, 0.5813, 0.875, 0.625, 0.375, 0.625, 0.25, 0.5822, 0.25, 0.5822, 0.25, 0.5822, 0.25, 0.5606, 0.125, 0.625, 0.25, 0.625, 0.25, 0.5822, 0.25, 0.625, 0.25, 0.625, 0.25, 0.5822, 0.25, 0.5822, 0.25, 0.5822, 0.25, 0.5606, 0.125, 0.875, 0.75, 0.875, 0.75, 0.875, 0.625, 0.5606, 0.125, 0.5796, 0.0, 0.5796, 0.0, 0.875, 0.625, 0.875, 0.5, 0.875, 0.5, 0.5796, 1.0, 0.625, 1.0, 0.625, 1.0, 0.5796, 1.0, 0.625, 1.0, 0.625, 1.0, 0.875, 0.625, 0.875, 0.625, 0.875, 0.5, 0.5606, 0.125, 0.5796, 0.0, 0.5796, 0.0, 0.875, 0.75, 0.875, 0.625, 0.875, 0.625, 0.625, 0.25, 0.625, 0.25, 0.5822, 0.25, 0.5822, 0.25, 0.5822, 0.25, 0.5606, 0.125, 0.5822, 0.25, 0.5606, 0.125, 0.5606, 0.125, 0.625, 0.25, 0.625, 0.25, 0.5822, 0.25, 0.875, 0.75, 0.875, 0.75, 0.875, 0.625, 0.5606, 0.125, 0.5796, 0.0, 0.5796, 0.0, 0.875, 0.625, 0.875, 0.625, 0.875, 0.5, 0.5796, 1.0, 0.625, 1.0, 0.625, 1.0, 0.875, 0.625, 0.875, 0.5, 0.875, 0.5, 0.5796, 1.0, 0.625, 1.0, 0.625, 1.0, 0.875, 0.75, 0.875, 0.75, 0.875, 0.625, 0.5606, 0.125, 0.5796, 0.0, 0.5796, 0.0, 0.5796, 1.0, 0.625, 1.0, 0.625, 1.0, 0.875, 0.625, 0.875, 0.5, 0.875, 0.5, 0.875, 0.75, 0.875, 0.75, 0.875, 0.625, 0.625, 0.25, 0.625, 0.25, 0.5822, 0.25, 0.5822, 0.25, 0.5822, 0.25, 0.5606, 0.125, 0.625, 0.25, 0.625, 0.25, 0.5822, 0.25, 0.875, 0.75, 0.875, 0.75, 0.875, 0.625, 0.5606, 0.125, 0.5796, 0.0, 0.5796, 0.0, 0.875, 0.625, 0.875, 0.5, 0.875, 0.5, 0.5796, 1.0, 0.625, 1.0, 0.625, 1.0, 0.5606, 0.125, 0.5796, 0.0, 0.5796, 0.0, 0.5796, 1.0, 0.625, 1.0, 0.625, 1.0, 0.875, 0.625, 0.875, 0.5, 0.875, 0.5, 0.5822, 0.25, 0.5822, 0.25, 0.5606, 0.125, 0.5822, 0.25, 0.625, 0.25, 0.625, 0.125, 0.625, 0.125, 0.625, 0.0, 0.5796, 0.0, 0.5822, 0.25, 0.5822, 0.25, 0.5606, 0.125, 0.625, 0.25, 0.625, 0.25, 0.5822, 0.25, 0.875, 0.75, 0.875, 0.75, 0.875, 0.625, 0.5606, 0.125, 0.5796, 0.0, 0.5796, 0.0, 0.375, 0.0, 0.375, 0.0, 0.375, 0.25, 0.375, 0.875, 0.375, 0.875, 0.375, 1.0, 0.0, 0.0, 0.0, 0.0, 0.0, 0.0, 0.375, 0.875, 0.375, 1.0, 0.375, 1.0, 0.375, 0.0, 0.375, 0.0, 0.375, 0.25, 0.375, 0.875, 0.375, 1.0, 0.375, 1.0, 0.0, 0.0, 0.0, 0.0, 0.0, 0.0, 0.375, 0.25, 0.375, 0.25, 0.375, 0.375, 0.0, 0.0, 0.0, 0.0, 0.0, 0.0, 0.4186, 0.375, 0.5, 0.375, 0.5, 0.25, 0.375, 0.25, 0.375, 0.25, 0.375, 0.375, 0.0, 0.0, 0.0, 0.0, 0.0, 0.0, 0.0, 0.0, 0.0, 0.0, 0.0, 0.0, 0.0, 0.0, 0.0, 0.0, 0.0, 0.0, 0.375, 0.25, 0.375, 0.25, 0.375, 0.375, 0.4186, 0.25, 0.5, 0.25, 0.5, 0.0, 0.375, 0.875, 0.375, 1.0, 0.375, 1.0, 0.375, 0.0, 0.375, 0.0, 0.375, 0.25, 0.375, 0.0, 0.375, 0.0, 0.375, 0.25, 0.375, 0.875, 0.375, 1.0, 0.375, 1.0, 0.0, 0.0, 0.0, 0.0, 0.0, 0.0, 0.0, 0.0, 0.0, 0.0, 0.0, 0.0, 0.0, 0.0, 0.0, 0.0, 0.0, 0.0, 0.0, 0.0, 0.0, 0.0, 0.0, 0.0, 0.0, 0.0, 0.0, 0.0, 0.0, 0.0, 0.375, 0.25, 0.375, 0.25, 0.375, 0.375, 0.375, 0.0, 0.375, 0.0, 0.375, 0.25, 0.0, 0.0, 0.0, 0.0, 0.0, 0.0, 0.375, 0.25, 0.375, 0.25, 0.375, 0.375, 0.375, 0.875, 0.375, 0.875, 0.375, 1.0, 0.375, 0.0, 0.375, 0.0, 0.375, 0.25, 0.375, 0.875, 0.375, 0.875, 0.375, 1.0, 0.0, 0.0, 0.0, 0.0, 0.0, 0.0, 0.375, 0.0, 0.375, 0.0, 0.375, 0.25, 0.375, 0.25, 0.375, 0.375, 0.375, 0.375, 0.375, 0.0, 0.375, 0.25, 0.375, 0.25, 0.375, 0.25, 0.375, 0.375, 0.375, 0.375, 0.375, 0.875, 0.375, 1.0, 0.375, 1.0, 0.0, 0.0, 0.0, 0.0, 0.0, 0.0, 0.125, 0.625, 0.25, 0.625, 0.25, 0.5, 0.375, 0.875, 0.375, 1.0, 0.375, 1.0, 0.0, 0.0, 0.0, 0.0, 0.0, 0.0, 0.0, 0.0, 0.0, 0.0, 0.0, 0.0, 0.375, 0.375, 0.375, 0.375, 0.375, 0.25, 0.0, 0.0, 0.0, 0.0, 0.0, 0.0, 0.375, 0.375, 0.375, 0.375, 0.375, 0.25, 0.375, 0.25, 0.375, 0.25, 0.375, 0.25, 0.0, 0.0, 0.0, 0.0, 0.0, 0.0, 0.0, 0.0, 0.0, 0.0, 0.0, 0.0, 0.375, 0.25, 0.375, 0.375, 0.375, 0.375, 0.0, 0.0, 0.0, 0.0, 0.0, 0.0, 0.375, 0.25, 0.375, 0.375, 0.375, 0.375, 0.375, 0.25, 0.375, 0.25, 0.375, 0.25, 0.0, 0.0, 0.0, 0.0, 0.0, 0.0, 0.0, 0.0, 0.0, 0.0, 0.0, 0.0, 0.375, 0.875, 0.375, 0.875, 0.375, 1.0, 0.0, 0.0, 0.0, 0.0, 0.0, 0.0, 0.0, 0.0, 0.0, 0.0, 0.0, 0.0, 0.0, 0.0, 0.0, 0.0, 0.0, 0.0, 0.375, 0.0, 0.375, 0.0, 0.375, 0.25, 0.375, 0.25, 0.375, 0.375, 0.375, 0.375, 0.375, 0.25, 0.375, 0.375, 0.375, 0.375, 0.3887, 0.25, 0.4186, 0.25, 0.4186, 0.0, 0.3887, 0.375, 0.4186, 0.375, 0.4186, 0.25, 0.3887, 1.0, 0.4186, 1.0, 0.4186, 0.875, 0.4186, 0.0, 0.4186, 0.25, 0.3887, 0.25, 0.4186, 0.25, 0.4186, 0.375, 0.3887, 0.375, 0.4186, 0.875, 0.4186, 1.0, 0.3887, 1.0, 0.5606, 0.125, 0.5796, 0.0, 0.5796, 0.0, 0.875, 0.75, 0.875, 0.75, 0.875, 0.625, 0.625, 0.25, 0.5822, 0.25, 0.5822, 0.25, 0.5822, 0.25, 0.5822, 0.25, 0.5606, 0.125, 0.5796, 1.0, 0.5796, 1.0, 0.625, 1.0, 0.875, 0.625, 0.875, 0.5, 0.875, 0.5, 0.5796, 0.0, 0.5796, 0.0, 0.5606, 0.125, 0.875, 0.75, 0.875, 0.625, 0.875, 0.625, 0.5822, 0.25, 0.5822, 0.25, 0.625, 0.25, 0.5822, 0.25, 0.5606, 0.125, 0.5606, 0.125, 0.5796, 1.0, 0.625, 1.0, 0.625, 1.0, 0.875, 0.5, 0.875, 0.5, 0.875, 0.625])
me_cube_002.materials.append(mat_material_006)
me_cube_002.materials.append(mat_material_001)
me_cube_002.materials.append(mat_material_003)
me_cube_002.materials.append(mat_material_004)
me_cube_002.materials.append(mat_material_005)
me_cube_002.use_remesh_preserve_volume = False
me_cube_002.use_remesh_preserve_attributes = False
me_cube_002.use_mirror_vertex_groups = False
me_cube_002.update()
me_cylinder = bpy.data.meshes.new('Cylinder')
me_cylinder.from_pydata([(-1.767e-08, 0.1109, 0.09397), (-1.767e-08, 0.1109, 0.3157), (0.09602, -0.05544, 0.09397), (0.09602, -0.05544, 0.3157), (-0.09602, -0.05544, 0.09397), (-0.09602, -0.05544, 0.3157), (-1.767e-08, 0.1109, 0.2815), (0.09602, -0.05544, 0.2815), (-0.09602, -0.05544, 0.2815), (-1.767e-08, 0.1109, 0.3157), (-1.767e-08, 0.1109, 0.5374), (0.09602, -0.05544, 0.3157), (0.09602, -0.05544, 0.5374), (-0.09602, -0.05544, 0.3157), (-0.09602, -0.05544, 0.5374), (-1.767e-08, 0.1109, 0.5032), (0.09602, -0.05544, 0.5032), (-0.09602, -0.05544, 0.5032), (-1.767e-08, 0.1109, 0.5374), (-1.767e-08, 0.1109, 0.7592), (0.09602, -0.05544, 0.5374), (0.09602, -0.05544, 0.7592), (-0.09602, -0.05544, 0.5374), (-0.09602, -0.05544, 0.7592), (-1.767e-08, 0.1109, 0.7249), (0.09602, -0.05544, 0.7249), (-0.09602, -0.05544, 0.7249), (-1.767e-08, 0.1109, 0.7592), (-1.767e-08, 0.1109, 0.9809), (0.09602, -0.05544, 0.7592), (0.09602, -0.05544, 0.9809), (-0.09602, -0.05544, 0.7592), (-0.09602, -0.05544, 0.9809), (-1.767e-08, 0.1109, 0.9467), (0.09602, -0.05544, 0.9467), (-0.09602, -0.05544, 0.9467), (-1.767e-08, 0.1109, 0.9809), (-1.767e-08, 0.1109, 1.203), (0.09602, -0.05544, 0.9809), (0.09602, -0.05544, 1.203), (-0.09602, -0.05544, 0.9809), (-0.09602, -0.05544, 1.203), (-1.767e-08, 0.1109, 1.168), (0.09602, -0.05544, 1.168), (-0.09602, -0.05544, 1.168), (-1.767e-08, 0.1109, 1.203), (-1.767e-08, 0.1109, 1.424), (0.09602, -0.05544, 1.203), (0.09602, -0.05544, 1.424), (-0.09602, -0.05544, 1.203), (-0.09602, -0.05544, 1.424), (-1.767e-08, 0.1109, 1.39), (0.09602, -0.05544, 1.39), (-0.09602, -0.05544, 1.39), (-1.767e-08, 0.1109, 1.424), (-1.767e-08, 0.1109, 1.646), (0.09602, -0.05544, 1.424), (0.09602, -0.05544, 1.646), (-0.09602, -0.05544, 1.424), (-0.09602, -0.05544, 1.646), (-1.767e-08, 0.1109, 1.612), (0.09602, -0.05544, 1.612), (-0.09602, -0.05544, 1.612), (-1.767e-08, 0.1109, 1.646), (-1.767e-08, 0.1109, 1.868), (0.09602, -0.05544, 1.646), (0.09602, -0.05544, 1.868), (-0.09602, -0.05544, 1.646), (-0.09602, -0.05544, 1.868), (-1.767e-08, 0.1109, 1.834), (0.09602, -0.05544, 1.834), (-0.09602, -0.05544, 1.834), (-1.767e-08, 0.1109, 1.868), (-1.767e-08, 0.1109, 2.09), (0.09602, -0.05544, 1.868), (0.09602, -0.05544, 2.09), (-0.09602, -0.05544, 1.868), (-0.09602, -0.05544, 2.09), (-1.767e-08, 0.1109, 2.055), (0.09602, -0.05544, 2.055), (-0.09602, -0.05544, 2.055), (-1.767e-08, 0.1109, 2.09), (-1.767e-08, 0.1109, 2.311), (0.09602, -0.05544, 2.09), (0.09602, -0.05544, 2.311), (-0.09602, -0.05544, 2.09), (-0.09602, -0.05544, 2.311), (-1.767e-08, 0.1109, 2.277), (0.09602, -0.05544, 2.277), (-0.09602, -0.05544, 2.277), (-1.767e-08, 0.1109, 2.311), (-1.767e-08, 0.1109, 2.533), (0.09602, -0.05544, 2.311), (0.09602, -0.05544, 2.533), (-0.09602, -0.05544, 2.311), (-0.09602, -0.05544, 2.533), (-1.767e-08, 0.1109, 2.499), (0.09602, -0.05544, 2.499), (-0.09602, -0.05544, 2.499), (-1.767e-08, 0.1109, 2.533), (-1.767e-08, 0.1109, 2.755), (0.09602, -0.05544, 2.533), (0.09602, -0.05544, 2.755), (-0.09602, -0.05544, 2.533), (-0.09602, -0.05544, 2.755), (-1.767e-08, 0.1109, 2.721), (0.09602, -0.05544, 2.721), (-0.09602, -0.05544, 2.721), (-1.767e-08, 0.1109, 2.755), (-1.767e-08, 0.1109, 2.977), (0.09602, -0.05544, 2.755), (0.09602, -0.05544, 2.977), (-0.09602, -0.05544, 2.755), (-0.09602, -0.05544, 2.977), (-1.767e-08, 0.1109, 2.942), (0.09602, -0.05544, 2.942), (-0.09602, -0.05544, 2.942), (-1.767e-08, 0.1109, 2.977), (-1.767e-08, 0.1109, 3.198), (0.09602, -0.05544, 2.977), (0.09602, -0.05544, 3.198), (-0.09602, -0.05544, 2.977), (-0.09602, -0.05544, 3.198), (-1.767e-08, 0.1109, 3.164), (0.09602, -0.05544, 3.164), (-0.09602, -0.05544, 3.164), (-1.767e-08, 0.1109, 3.198), (-1.767e-08, 0.1109, 3.42), (0.09602, -0.05544, 3.198), (0.09602, -0.05544, 3.42), (-0.09602, -0.05544, 3.198), (-0.09602, -0.05544, 3.42), (-1.767e-08, 0.1109, 3.386), (0.09602, -0.05544, 3.386), (-0.09602, -0.05544, 3.386), (-1.767e-08, 0.1109, 3.42), (-1.767e-08, 0.1109, 3.642), (0.09602, -0.05544, 3.42), (0.09602, -0.05544, 3.642), (-0.09602, -0.05544, 3.42), (-0.09602, -0.05544, 3.642), (-1.767e-08, 0.1109, 3.608), (0.09602, -0.05544, 3.608), (-0.09602, -0.05544, 3.608), (-1.767e-08, 0.1109, 3.642), (-1.767e-08, 0.1109, 3.864), (0.09602, -0.05544, 3.642), (0.09602, -0.05544, 3.864), (-0.09602, -0.05544, 3.642), (-0.09602, -0.05544, 3.864), (-1.767e-08, 0.1109, 3.829), (0.09602, -0.05544, 3.829), (-0.09602, -0.05544, 3.829), (-1.767e-08, 0.1109, 3.864), (-1.767e-08, 0.1109, 4.085), (0.09602, -0.05544, 3.864), (0.09602, -0.05544, 4.085), (-0.09602, -0.05544, 3.864), (-0.09602, -0.05544, 4.085), (-1.767e-08, 0.1109, 4.051), (0.09602, -0.05544, 4.051), (-0.09602, -0.05544, 4.051), (-1.767e-08, 0.1109, 4.085), (-1.767e-08, 0.1109, 4.307), (0.09602, -0.05544, 4.085), (0.09602, -0.05544, 4.307), (-0.09602, -0.05544, 4.085), (-0.09602, -0.05544, 4.307), (-1.767e-08, 0.1109, 4.273), (0.09602, -0.05544, 4.273), (-0.09602, -0.05544, 4.273), (-1.767e-08, 0.1109, 4.307), (-1.767e-08, 0.1109, 4.529), (0.09602, -0.05544, 4.307), (0.09602, -0.05544, 4.529), (-0.09602, -0.05544, 4.307), (-0.09602, -0.05544, 4.529), (-1.767e-08, 0.1109, 4.495), (0.09602, -0.05544, 4.495), (-0.09602, -0.05544, 4.495)], [], [(6, 1, 3, 7), (7, 3, 5, 8), (3, 1, 5), (8, 5, 1, 6), (0, 2, 4), (4, 8, 6, 0), (2, 7, 8, 4), (0, 6, 7, 2), (15, 10, 12, 16), (16, 12, 14, 17), (12, 10, 14), (17, 14, 10, 15), (9, 11, 13), (13, 17, 15, 9), (11, 16, 17, 13), (9, 15, 16, 11), (24, 19, 21, 25), (25, 21, 23, 26), (21, 19, 23), (26, 23, 19, 24), (18, 20, 22), (22, 26, 24, 18), (20, 25, 26, 22), (18, 24, 25, 20), (33, 28, 30, 34), (34, 30, 32, 35), (30, 28, 32), (35, 32, 28, 33), (27, 29, 31), (31, 35, 33, 27), (29, 34, 35, 31), (27, 33, 34, 29), (42, 37, 39, 43), (43, 39, 41, 44), (39, 37, 41), (44, 41, 37, 42), (36, 38, 40), (40, 44, 42, 36), (38, 43, 44, 40), (36, 42, 43, 38), (51, 46, 48, 52), (52, 48, 50, 53), (48, 46, 50), (53, 50, 46, 51), (45, 47, 49), (49, 53, 51, 45), (47, 52, 53, 49), (45, 51, 52, 47), (60, 55, 57, 61), (61, 57, 59, 62), (57, 55, 59), (62, 59, 55, 60), (54, 56, 58), (58, 62, 60, 54), (56, 61, 62, 58), (54, 60, 61, 56), (69, 64, 66, 70), (70, 66, 68, 71), (66, 64, 68), (71, 68, 64, 69), (63, 65, 67), (67, 71, 69, 63), (65, 70, 71, 67), (63, 69, 70, 65), (78, 73, 75, 79), (79, 75, 77, 80), (75, 73, 77), (80, 77, 73, 78), (72, 74, 76), (76, 80, 78, 72), (74, 79, 80, 76), (72, 78, 79, 74), (87, 82, 84, 88), (88, 84, 86, 89), (84, 82, 86), (89, 86, 82, 87), (81, 83, 85), (85, 89, 87, 81), (83, 88, 89, 85), (81, 87, 88, 83), (96, 91, 93, 97), (97, 93, 95, 98), (93, 91, 95), (98, 95, 91, 96), (90, 92, 94), (94, 98, 96, 90), (92, 97, 98, 94), (90, 96, 97, 92), (105, 100, 102, 106), (106, 102, 104, 107), (102, 100, 104), (107, 104, 100, 105), (99, 101, 103), (103, 107, 105, 99), (101, 106, 107, 103), (99, 105, 106, 101), (114, 109, 111, 115), (115, 111, 113, 116), (111, 109, 113), (116, 113, 109, 114), (108, 110, 112), (112, 116, 114, 108), (110, 115, 116, 112), (108, 114, 115, 110), (123, 118, 120, 124), (124, 120, 122, 125), (120, 118, 122), (125, 122, 118, 123), (117, 119, 121), (121, 125, 123, 117), (119, 124, 125, 121), (117, 123, 124, 119), (132, 127, 129, 133), (133, 129, 131, 134), (129, 127, 131), (134, 131, 127, 132), (126, 128, 130), (130, 134, 132, 126), (128, 133, 134, 130), (126, 132, 133, 128), (141, 136, 138, 142), (142, 138, 140, 143), (138, 136, 140), (143, 140, 136, 141), (135, 137, 139), (139, 143, 141, 135), (137, 142, 143, 139), (135, 141, 142, 137), (150, 145, 147, 151), (151, 147, 149, 152), (147, 145, 149), (152, 149, 145, 150), (144, 146, 148), (148, 152, 150, 144), (146, 151, 152, 148), (144, 150, 151, 146), (159, 154, 156, 160), (160, 156, 158, 161), (156, 154, 158), (161, 158, 154, 159), (153, 155, 157), (157, 161, 159, 153), (155, 160, 161, 157), (153, 159, 160, 155), (168, 163, 165, 169), (169, 165, 167, 170), (165, 163, 167), (170, 167, 163, 168), (162, 164, 166), (166, 170, 168, 162), (164, 169, 170, 166), (162, 168, 169, 164), (177, 172, 174, 178), (178, 174, 176, 179), (174, 172, 176), (179, 176, 172, 177), (171, 173, 175), (175, 179, 177, 171), (173, 178, 179, 175), (171, 177, 178, 173)])
me_cylinder.polygons.foreach_set('use_smooth', [True] * 160)
me_cylinder.polygons.foreach_set('material_index', [0, 0, 0, 0, 0, 1, 1, 1, 0, 0, 0, 0, 0, 1, 1, 1, 0, 0, 0, 0, 0, 1, 1, 1, 0, 0, 0, 0, 0, 1, 1, 1, 0, 0, 0, 0, 0, 1, 1, 1, 0, 0, 0, 0, 0, 1, 1, 1, 0, 0, 0, 0, 0, 1, 1, 1, 0, 0, 0, 0, 0, 1, 1, 1, 0, 0, 0, 0, 0, 1, 1, 1, 0, 0, 0, 0, 0, 1, 1, 1, 0, 0, 0, 0, 0, 1, 1, 1, 0, 0, 0, 0, 0, 1, 1, 1, 0, 0, 0, 0, 0, 1, 1, 1, 0, 0, 0, 0, 0, 1, 1, 1, 0, 0, 0, 0, 0, 1, 1, 1, 0, 0, 0, 0, 0, 1, 1, 1, 0, 0, 0, 0, 0, 1, 1, 1, 0, 0, 0, 0, 0, 1, 1, 1, 0, 0, 0, 0, 0, 1, 1, 1, 0, 0, 0, 0, 0, 1, 1, 1])
_uv = me_cylinder.uv_layers.new(name='UVMap')
_uv.uv.foreach_set('vector', [1.0, 0.9228, 1.0, 1.0, 0.6667, 1.0, 0.6667, 0.9228, 0.6667, 0.9228, 0.6667, 1.0, 0.3333, 1.0, 0.3333, 0.9228, 0.4578, 0.13, 0.25, 0.49, 0.04215, 0.13, 0.3333, 0.9228, 0.3333, 1.0, -5.96e-08, 1.0, -5.96e-08, 0.9228, 0.75, 0.49, 0.9578, 0.13, 0.5422, 0.13, 0.3333, 0.5, 0.3333, 0.9228, -5.96e-08, 0.9228, -5.96e-08, 0.5, 0.6667, 0.5, 0.6667, 0.9228, 0.3333, 0.9228, 0.3333, 0.5, 1.0, 0.5, 1.0, 0.9228, 0.6667, 0.9228, 0.6667, 0.5, 1.0, 0.9228, 1.0, 1.0, 0.6667, 1.0, 0.6667, 0.9228, 0.6667, 0.9228, 0.6667, 1.0, 0.3333, 1.0, 0.3333, 0.9228, 0.4578, 0.13, 0.25, 0.49, 0.04215, 0.13, 0.3333, 0.9228, 0.3333, 1.0, -5.96e-08, 1.0, -5.96e-08, 0.9228, 0.75, 0.49, 0.9578, 0.13, 0.5422, 0.13, 0.3333, 0.5, 0.3333, 0.9228, -5.96e-08, 0.9228, -5.96e-08, 0.5, 0.6667, 0.5, 0.6667, 0.9228, 0.3333, 0.9228, 0.3333, 0.5, 1.0, 0.5, 1.0, 0.9228, 0.6667, 0.9228, 0.6667, 0.5, 1.0, 0.9228, 1.0, 1.0, 0.6667, 1.0, 0.6667, 0.9228, 0.6667, 0.9228, 0.6667, 1.0, 0.3333, 1.0, 0.3333, 0.9228, 0.4578, 0.13, 0.25, 0.49, 0.04215, 0.13, 0.3333, 0.9228, 0.3333, 1.0, -5.96e-08, 1.0, -5.96e-08, 0.9228, 0.75, 0.49, 0.9578, 0.13, 0.5422, 0.13, 0.3333, 0.5, 0.3333, 0.9228, -5.96e-08, 0.9228, -5.96e-08, 0.5, 0.6667, 0.5, 0.6667, 0.9228, 0.3333, 0.9228, 0.3333, 0.5, 1.0, 0.5, 1.0, 0.9228, 0.6667, 0.9228, 0.6667, 0.5, 1.0, 0.9228, 1.0, 1.0, 0.6667, 1.0, 0.6667, 0.9228, 0.6667, 0.9228, 0.6667, 1.0, 0.3333, 1.0, 0.3333, 0.9228, 0.4578, 0.13, 0.25, 0.49, 0.04215, 0.13, 0.3333, 0.9228, 0.3333, 1.0, -5.96e-08, 1.0, -5.96e-08, 0.9228, 0.75, 0.49, 0.9578, 0.13, 0.5422, 0.13, 0.3333, 0.5, 0.3333, 0.9228, -5.96e-08, 0.9228, -5.96e-08, 0.5, 0.6667, 0.5, 0.6667, 0.9228, 0.3333, 0.9228, 0.3333, 0.5, 1.0, 0.5, 1.0, 0.9228, 0.6667, 0.9228, 0.6667, 0.5, 1.0, 0.9228, 1.0, 1.0, 0.6667, 1.0, 0.6667, 0.9228, 0.6667, 0.9228, 0.6667, 1.0, 0.3333, 1.0, 0.3333, 0.9228, 0.4578, 0.13, 0.25, 0.49, 0.04215, 0.13, 0.3333, 0.9228, 0.3333, 1.0, -5.96e-08, 1.0, -5.96e-08, 0.9228, 0.75, 0.49, 0.9578, 0.13, 0.5422, 0.13, 0.3333, 0.5, 0.3333, 0.9228, -5.96e-08, 0.9228, -5.96e-08, 0.5, 0.6667, 0.5, 0.6667, 0.9228, 0.3333, 0.9228, 0.3333, 0.5, 1.0, 0.5, 1.0, 0.9228, 0.6667, 0.9228, 0.6667, 0.5, 1.0, 0.9228, 1.0, 1.0, 0.6667, 1.0, 0.6667, 0.9228, 0.6667, 0.9228, 0.6667, 1.0, 0.3333, 1.0, 0.3333, 0.9228, 0.4578, 0.13, 0.25, 0.49, 0.04215, 0.13, 0.3333, 0.9228, 0.3333, 1.0, -5.96e-08, 1.0, -5.96e-08, 0.9228, 0.75, 0.49, 0.9578, 0.13, 0.5422, 0.13, 0.3333, 0.5, 0.3333, 0.9228, -5.96e-08, 0.9228, -5.96e-08, 0.5, 0.6667, 0.5, 0.6667, 0.9228, 0.3333, 0.9228, 0.3333, 0.5, 1.0, 0.5, 1.0, 0.9228, 0.6667, 0.9228, 0.6667, 0.5, 1.0, 0.9228, 1.0, 1.0, 0.6667, 1.0, 0.6667, 0.9228, 0.6667, 0.9228, 0.6667, 1.0, 0.3333, 1.0, 0.3333, 0.9228, 0.4578, 0.13, 0.25, 0.49, 0.04215, 0.13, 0.3333, 0.9228, 0.3333, 1.0, -5.96e-08, 1.0, -5.96e-08, 0.9228, 0.75, 0.49, 0.9578, 0.13, 0.5422, 0.13, 0.3333, 0.5, 0.3333, 0.9228, -5.96e-08, 0.9228, -5.96e-08, 0.5, 0.6667, 0.5, 0.6667, 0.9228, 0.3333, 0.9228, 0.3333, 0.5, 1.0, 0.5, 1.0, 0.9228, 0.6667, 0.9228, 0.6667, 0.5, 1.0, 0.9228, 1.0, 1.0, 0.6667, 1.0, 0.6667, 0.9228, 0.6667, 0.9228, 0.6667, 1.0, 0.3333, 1.0, 0.3333, 0.9228, 0.4578, 0.13, 0.25, 0.49, 0.04215, 0.13, 0.3333, 0.9228, 0.3333, 1.0, -5.96e-08, 1.0, -5.96e-08, 0.9228, 0.75, 0.49, 0.9578, 0.13, 0.5422, 0.13, 0.3333, 0.5, 0.3333, 0.9228, -5.96e-08, 0.9228, -5.96e-08, 0.5, 0.6667, 0.5, 0.6667, 0.9228, 0.3333, 0.9228, 0.3333, 0.5, 1.0, 0.5, 1.0, 0.9228, 0.6667, 0.9228, 0.6667, 0.5, 1.0, 0.9228, 1.0, 1.0, 0.6667, 1.0, 0.6667, 0.9228, 0.6667, 0.9228, 0.6667, 1.0, 0.3333, 1.0, 0.3333, 0.9228, 0.4578, 0.13, 0.25, 0.49, 0.04215, 0.13, 0.3333, 0.9228, 0.3333, 1.0, -5.96e-08, 1.0, -5.96e-08, 0.9228, 0.75, 0.49, 0.9578, 0.13, 0.5422, 0.13, 0.3333, 0.5, 0.3333, 0.9228, -5.96e-08, 0.9228, -5.96e-08, 0.5, 0.6667, 0.5, 0.6667, 0.9228, 0.3333, 0.9228, 0.3333, 0.5, 1.0, 0.5, 1.0, 0.9228, 0.6667, 0.9228, 0.6667, 0.5, 1.0, 0.9228, 1.0, 1.0, 0.6667, 1.0, 0.6667, 0.9228, 0.6667, 0.9228, 0.6667, 1.0, 0.3333, 1.0, 0.3333, 0.9228, 0.4578, 0.13, 0.25, 0.49, 0.04215, 0.13, 0.3333, 0.9228, 0.3333, 1.0, -5.96e-08, 1.0, -5.96e-08, 0.9228, 0.75, 0.49, 0.9578, 0.13, 0.5422, 0.13, 0.3333, 0.5, 0.3333, 0.9228, -5.96e-08, 0.9228, -5.96e-08, 0.5, 0.6667, 0.5, 0.6667, 0.9228, 0.3333, 0.9228, 0.3333, 0.5, 1.0, 0.5, 1.0, 0.9228, 0.6667, 0.9228, 0.6667, 0.5, 1.0, 0.9228, 1.0, 1.0, 0.6667, 1.0, 0.6667, 0.9228, 0.6667, 0.9228, 0.6667, 1.0, 0.3333, 1.0, 0.3333, 0.9228, 0.4578, 0.13, 0.25, 0.49, 0.04215, 0.13, 0.3333, 0.9228, 0.3333, 1.0, -5.96e-08, 1.0, -5.96e-08, 0.9228, 0.75, 0.49, 0.9578, 0.13, 0.5422, 0.13, 0.3333, 0.5, 0.3333, 0.9228, -5.96e-08, 0.9228, -5.96e-08, 0.5, 0.6667, 0.5, 0.6667, 0.9228, 0.3333, 0.9228, 0.3333, 0.5, 1.0, 0.5, 1.0, 0.9228, 0.6667, 0.9228, 0.6667, 0.5, 1.0, 0.9228, 1.0, 1.0, 0.6667, 1.0, 0.6667, 0.9228, 0.6667, 0.9228, 0.6667, 1.0, 0.3333, 1.0, 0.3333, 0.9228, 0.4578, 0.13, 0.25, 0.49, 0.04215, 0.13, 0.3333, 0.9228, 0.3333, 1.0, -5.96e-08, 1.0, -5.96e-08, 0.9228, 0.75, 0.49, 0.9578, 0.13, 0.5422, 0.13, 0.3333, 0.5, 0.3333, 0.9228, -5.96e-08, 0.9228, -5.96e-08, 0.5, 0.6667, 0.5, 0.6667, 0.9228, 0.3333, 0.9228, 0.3333, 0.5, 1.0, 0.5, 1.0, 0.9228, 0.6667, 0.9228, 0.6667, 0.5, 1.0, 0.9228, 1.0, 1.0, 0.6667, 1.0, 0.6667, 0.9228, 0.6667, 0.9228, 0.6667, 1.0, 0.3333, 1.0, 0.3333, 0.9228, 0.4578, 0.13, 0.25, 0.49, 0.04215, 0.13, 0.3333, 0.9228, 0.3333, 1.0, -5.96e-08, 1.0, -5.96e-08, 0.9228, 0.75, 0.49, 0.9578, 0.13, 0.5422, 0.13, 0.3333, 0.5, 0.3333, 0.9228, -5.96e-08, 0.9228, -5.96e-08, 0.5, 0.6667, 0.5, 0.6667, 0.9228, 0.3333, 0.9228, 0.3333, 0.5, 1.0, 0.5, 1.0, 0.9228, 0.6667, 0.9228, 0.6667, 0.5, 1.0, 0.9228, 1.0, 1.0, 0.6667, 1.0, 0.6667, 0.9228, 0.6667, 0.9228, 0.6667, 1.0, 0.3333, 1.0, 0.3333, 0.9228, 0.4578, 0.13, 0.25, 0.49, 0.04215, 0.13, 0.3333, 0.9228, 0.3333, 1.0, -5.96e-08, 1.0, -5.96e-08, 0.9228, 0.75, 0.49, 0.9578, 0.13, 0.5422, 0.13, 0.3333, 0.5, 0.3333, 0.9228, -5.96e-08, 0.9228, -5.96e-08, 0.5, 0.6667, 0.5, 0.6667, 0.9228, 0.3333, 0.9228, 0.3333, 0.5, 1.0, 0.5, 1.0, 0.9228, 0.6667, 0.9228, 0.6667, 0.5, 1.0, 0.9228, 1.0, 1.0, 0.6667, 1.0, 0.6667, 0.9228, 0.6667, 0.9228, 0.6667, 1.0, 0.3333, 1.0, 0.3333, 0.9228, 0.4578, 0.13, 0.25, 0.49, 0.04215, 0.13, 0.3333, 0.9228, 0.3333, 1.0, -5.96e-08, 1.0, -5.96e-08, 0.9228, 0.75, 0.49, 0.9578, 0.13, 0.5422, 0.13, 0.3333, 0.5, 0.3333, 0.9228, -5.96e-08, 0.9228, -5.96e-08, 0.5, 0.6667, 0.5, 0.6667, 0.9228, 0.3333, 0.9228, 0.3333, 0.5, 1.0, 0.5, 1.0, 0.9228, 0.6667, 0.9228, 0.6667, 0.5, 1.0, 0.9228, 1.0, 1.0, 0.6667, 1.0, 0.6667, 0.9228, 0.6667, 0.9228, 0.6667, 1.0, 0.3333, 1.0, 0.3333, 0.9228, 0.4578, 0.13, 0.25, 0.49, 0.04215, 0.13, 0.3333, 0.9228, 0.3333, 1.0, -5.96e-08, 1.0, -5.96e-08, 0.9228, 0.75, 0.49, 0.9578, 0.13, 0.5422, 0.13, 0.3333, 0.5, 0.3333, 0.9228, -5.96e-08, 0.9228, -5.96e-08, 0.5, 0.6667, 0.5, 0.6667, 0.9228, 0.3333, 0.9228, 0.3333, 0.5, 1.0, 0.5, 1.0, 0.9228, 0.6667, 0.9228, 0.6667, 0.5, 1.0, 0.9228, 1.0, 1.0, 0.6667, 1.0, 0.6667, 0.9228, 0.6667, 0.9228, 0.6667, 1.0, 0.3333, 1.0, 0.3333, 0.9228, 0.4578, 0.13, 0.25, 0.49, 0.04215, 0.13, 0.3333, 0.9228, 0.3333, 1.0, -5.96e-08, 1.0, -5.96e-08, 0.9228, 0.75, 0.49, 0.9578, 0.13, 0.5422, 0.13, 0.3333, 0.5, 0.3333, 0.9228, -5.96e-08, 0.9228, -5.96e-08, 0.5, 0.6667, 0.5, 0.6667, 0.9228, 0.3333, 0.9228, 0.3333, 0.5, 1.0, 0.5, 1.0, 0.9228, 0.6667, 0.9228, 0.6667, 0.5, 1.0, 0.9228, 1.0, 1.0, 0.6667, 1.0, 0.6667, 0.9228, 0.6667, 0.9228, 0.6667, 1.0, 0.3333, 1.0, 0.3333, 0.9228, 0.4578, 0.13, 0.25, 0.49, 0.04215, 0.13, 0.3333, 0.9228, 0.3333, 1.0, -5.96e-08, 1.0, -5.96e-08, 0.9228, 0.75, 0.49, 0.9578, 0.13, 0.5422, 0.13, 0.3333, 0.5, 0.3333, 0.9228, -5.96e-08, 0.9228, -5.96e-08, 0.5, 0.6667, 0.5, 0.6667, 0.9228, 0.3333, 0.9228, 0.3333, 0.5, 1.0, 0.5, 1.0, 0.9228, 0.6667, 0.9228, 0.6667, 0.5, 1.0, 0.9228, 1.0, 1.0, 0.6667, 1.0, 0.6667, 0.9228, 0.6667, 0.9228, 0.6667, 1.0, 0.3333, 1.0, 0.3333, 0.9228, 0.4578, 0.13, 0.25, 0.49, 0.04215, 0.13, 0.3333, 0.9228, 0.3333, 1.0, -5.96e-08, 1.0, -5.96e-08, 0.9228, 0.75, 0.49, 0.9578, 0.13, 0.5422, 0.13, 0.3333, 0.5, 0.3333, 0.9228, -5.96e-08, 0.9228, -5.96e-08, 0.5, 0.6667, 0.5, 0.6667, 0.9228, 0.3333, 0.9228, 0.3333, 0.5, 1.0, 0.5, 1.0, 0.9228, 0.6667, 0.9228, 0.6667, 0.5, 1.0, 0.9228, 1.0, 1.0, 0.6667, 1.0, 0.6667, 0.9228, 0.6667, 0.9228, 0.6667, 1.0, 0.3333, 1.0, 0.3333, 0.9228, 0.4578, 0.13, 0.25, 0.49, 0.04215, 0.13, 0.3333, 0.9228, 0.3333, 1.0, -5.96e-08, 1.0, -5.96e-08, 0.9228, 0.75, 0.49, 0.9578, 0.13, 0.5422, 0.13, 0.3333, 0.5, 0.3333, 0.9228, -5.96e-08, 0.9228, -5.96e-08, 0.5, 0.6667, 0.5, 0.6667, 0.9228, 0.3333, 0.9228, 0.3333, 0.5, 1.0, 0.5, 1.0, 0.9228, 0.6667, 0.9228, 0.6667, 0.5])
me_cylinder.materials.append(mat_material_001)
me_cylinder.materials.append(mat_material_002)
me_cylinder.use_remesh_fix_poles = True
me_cylinder.use_remesh_preserve_attributes = False
me_cylinder.use_mirror_vertex_groups = False
me_cylinder.update()
me_cube_001 = bpy.data.meshes.new('Cube.001')
me_cube_001.from_pydata([(-0.6808, 0.4741, 0.5455), (-0.5682, 0.4829, -0.4967), (-0.6808, -0.4741, 0.5455), (-0.5682, -0.4829, -0.4967), (-0.5192, 1.097e-08, -0.711), (-0.6808, 0.0, 0.7108), (-0.69, 0.4903, 0.551), (-0.69, -0.4903, 0.551), (-0.69, 0.0, 0.555), (-0.69, -0.4947, 0.07071), (-0.69, 0.4947, 0.07071), (-0.69, 0.0, 0.01102), (-0.2142, 0.0, -0.909), (-0.219, -0.183, -0.8272), (-0.1731, 0.1622, -0.834), (-0.3154, 0.004556, -1.13), (-0.3202, -0.1785, -1.048), (-0.2743, 0.1668, -1.055), (0.6808, 0.4741, 0.5455), (0.5682, 0.4829, -0.4967), (0.6808, -0.4741, 0.5455), (0.5682, -0.4829, -0.4967), (0.0, 0.6794, -0.704), (0.0, -0.667, 0.8346), (0.0, -0.6385, -0.5271), (0.0, 0.667, 0.8346), (0.5192, 1.097e-08, -0.711), (0.6808, 0.0, 0.7108), (0.0, 0.0, 1.0), (0.69, 0.4903, 0.551), (0.69, -0.4903, 0.551), (0.0, -0.6897, 0.6359), (0.0, 0.6897, 0.6359), (0.69, 0.0, 0.555), (0.69, -0.4947, 0.07071), (0.69, 0.4947, 0.07071), (0.0, 0.6959, 0.08052), (0.0, -0.6959, 0.08052), (0.69, 0.0, 0.01102), (0.0, 0.2421, -0.8945), (0.0, -0.2263, -0.9014), (0.2142, 0.0, -0.909), (0.219, -0.183, -0.8272), (0.1731, 0.1622, -0.834), (0.0, 0.2467, -1.115), (0.0, 0.004556, -1.221), (0.0, -0.2218, -1.122), (0.3154, 0.004556, -1.13), (0.3202, -0.1785, -1.048), (0.2743, 0.1668, -1.055)], [], [(28, 5, 2, 23), (24, 23, 2, 3), (4, 5, 0, 1), (4, 12, 13, 40, 24, 3), (1, 22, 39, 14, 12, 4), (1, 0, 25, 22), (25, 0, 5, 28), (37, 31, 7, 9), (11, 8, 6, 10), (10, 6, 32, 36), (9, 7, 8, 11), (3, 2, 5, 4), (46, 16, 15, 45), (40, 13, 16, 46), (12, 14, 17, 15), (15, 17, 44, 45), (14, 39, 44, 17), (13, 12, 15, 16), (28, 23, 20, 27), (24, 21, 20, 23), (26, 19, 18, 27), (26, 21, 24, 40, 42, 41), (19, 26, 41, 43, 39, 22), (19, 22, 25, 18), (25, 28, 27, 18), (37, 34, 30, 31), (38, 35, 29, 33), (35, 36, 32, 29), (34, 38, 33, 30), (21, 26, 27, 20), (46, 45, 47, 48), (40, 46, 48, 42), (41, 47, 49, 43), (47, 45, 44, 49), (43, 49, 44, 39), (42, 48, 47, 41)])
me_cube_001.polygons.foreach_set('use_smooth', [True] * 36)
me_cube_001.polygons.foreach_set('material_index', [0, 0, 0, 0, 0, 0, 0, 1, 1, 1, 1, 0, 0, 0, 0, 0, 0, 0, 0, 0, 0, 0, 0, 0, 0, 1, 1, 1, 1, 0, 0, 0, 0, 0, 0, 0])
_uv = me_cube_001.uv_layers.new(name='UVMap')
_uv.uv.foreach_set('vector', [0.75, 0.625, 0.875, 0.625, 0.875, 0.75, 0.75, 0.75, 0.375, 0.875, 0.625, 0.875, 0.625, 1.0, 0.375, 1.0, 0.375, 0.125, 0.625, 0.125, 0.625, 0.25, 0.375, 0.25, 0.125, 0.625, 0.2107, 0.625, 0.2103, 0.6615, 0.25, 0.6666, 0.25, 0.75, 0.125, 0.75, 0.125, 0.5, 0.25, 0.5, 0.25, 0.5804, 0.2172, 0.5915, 0.2107, 0.625, 0.125, 0.625, 0.375, 0.25, 0.625, 0.25, 0.625, 0.375, 0.375, 0.375, 0.75, 0.5, 0.875, 0.5, 0.875, 0.625, 0.75, 0.625, 0.5041, 0.875, 0.625, 0.875, 0.625, 1.0, 0.5041, 1.0, 0.5041, 0.125, 0.625, 0.125, 0.625, 0.25, 0.5041, 0.25, 0.5041, 0.25, 0.625, 0.25, 0.625, 0.375, 0.5041, 0.375, 0.5041, 0.0, 0.625, 0.0, 0.625, 0.125, 0.5041, 0.125, 0.375, 0.0, 0.625, 0.0, 0.625, 0.125, 0.375, 0.125, 0.25, 0.6666, 0.2103, 0.6615, 0.2107, 0.625, 0.25, 0.625, 0.25, 0.6666, 0.2103, 0.6615, 0.2103, 0.6615, 0.25, 0.6666, 0.2107, 0.625, 0.2172, 0.5915, 0.2172, 0.5915, 0.2107, 0.625, 0.2107, 0.625, 0.2172, 0.5915, 0.25, 0.5804, 0.25, 0.625, 0.2172, 0.5915, 0.25, 0.5804, 0.25, 0.5804, 0.2172, 0.5915, 0.2103, 0.6615, 0.2107, 0.625, 0.2107, 0.625, 0.2103, 0.6615, 0.75, 0.625, 0.75, 0.75, 0.875, 0.75, 0.875, 0.625, 0.375, 0.875, 0.375, 1.0, 0.625, 1.0, 0.625, 0.875, 0.375, 0.125, 0.375, 0.25, 0.625, 0.25, 0.625, 0.125, 0.125, 0.625, 0.125, 0.75, 0.25, 0.75, 0.25, 0.6666, 0.2103, 0.6615, 0.2107, 0.625, 0.125, 0.5, 0.125, 0.625, 0.2107, 0.625, 0.2172, 0.5915, 0.25, 0.5804, 0.25, 0.5, 0.375, 0.25, 0.375, 0.375, 0.625, 0.375, 0.625, 0.25, 0.75, 0.5, 0.75, 0.625, 0.875, 0.625, 0.875, 0.5, 0.5041, 0.875, 0.5041, 1.0, 0.625, 1.0, 0.625, 0.875, 0.5041, 0.125, 0.5041, 0.25, 0.625, 0.25, 0.625, 0.125, 0.5041, 0.25, 0.5041, 0.375, 0.625, 0.375, 0.625, 0.25, 0.5041, 0.0, 0.5041, 0.125, 0.625, 0.125, 0.625, 0.0, 0.375, 0.0, 0.375, 0.125, 0.625, 0.125, 0.625, 0.0, 0.25, 0.6666, 0.25, 0.625, 0.2107, 0.625, 0.2103, 0.6615, 0.25, 0.6666, 0.25, 0.6666, 0.2103, 0.6615, 0.2103, 0.6615, 0.2107, 0.625, 0.2107, 0.625, 0.2172, 0.5915, 0.2172, 0.5915, 0.2107, 0.625, 0.25, 0.625, 0.25, 0.5804, 0.2172, 0.5915, 0.2172, 0.5915, 0.2172, 0.5915, 0.25, 0.5804, 0.25, 0.5804, 0.2103, 0.6615, 0.2103, 0.6615, 0.2107, 0.625, 0.2107, 0.625])
me_cube_001.materials.append(mat_material_006)
me_cube_001.materials.append(mat_material_001)
me_cube_001.use_remesh_preserve_volume = False
me_cube_001.use_remesh_preserve_attributes = False
me_cube_001.use_mirror_vertex_groups = False
me_cube_001.update()
arm_armature = bpy.data.armatures.new('Armature')  # bones are not reproduced

# ---- objects
ob_armature = bpy.data.objects.new('Armature', arm_armature)
ob_body = bpy.data.objects.new('Body', me_cube_002)
ob_hair = bpy.data.objects.new('Hair', me_cylinder)
ob_head = bpy.data.objects.new('Head', me_cube_001)

# ---- transforms, parenting, visibility, modifiers, constraints
ob_armature.location = (0.0, 0.0, 3.527)
ob_armature.show_in_front = True
ob_armature.lineart.crease_threshold = 0.0
ob_body.parent = ob_armature
ob_body.matrix_parent_inverse = Matrix(((1.0, -0.0, 0.0, -0.0), (-0.0, 1.0, -0.0, 0.0), (0.0, -0.0, 1.0, -3.527), (-0.0, 0.0, -0.0, 1.0)))
ob_body.location = (0.0, 0.0, 5.473)
ob_body.lock_rotations_4d = False
ob_body.empty_display_type = 'ARROWS'
ob_body.lineart.crease_threshold = 0.0
_vg = ob_body.vertex_groups.new(name='Waist')
for _i, _w in zip([1, 3, 5, 6, 7, 9, 27, 53, 55, 58, 59, 113, 115, 116, 118, 121, 123, 124, 125, 126, 128, 130, 149, 175, 177, 179, 181, 182, 183, 236, 237, 238, 239, 240, 241], [0.07776, 0.151, 0.4219, 0.06045, 0.04955, 0.01551, 0.01197, 0.005446, 0.01992, 0.2378, 0.08409, 0.07776, 0.151, 0.8619, 0.7049, 0.8264, 0.4219, 0.06045, 0.005054, 0.1471, 0.04955, 0.01551, 0.01197, 0.005446, 0.01992, 0.2816, 0.2378, 0.6951, 0.08409, 0.426, 0.2864, 0.4335, 0.0691, 0.2864, 0.0691]): _vg.add([_i], _w, 'REPLACE')
_vg = ob_body.vertex_groups.new(name='Chest')
for _i, _w in zip([0, 1, 2, 4, 5, 6, 7, 8, 9, 18, 20, 22, 23, 24, 25, 26, 27, 112, 113, 114, 116, 117, 118, 119, 120, 122, 123, 124, 125, 126, 127, 128, 129, 130, 131, 140, 142, 144, 145, 146, 147, 148, 149, 236, 237, 238, 239, 240, 241], [0.07948, 0.0127, 0.06995, 0.1081, 0.2235, 0.624, 0.02383, 0.1048, 0.175, 0.02044, 0.005436, 0.05006, 0.05084, 0.03873, 0.08707, 0.05997, 0.004206, 0.07948, 0.0127, 0.06995, 0.02276, 0.8565, 0.03713, 0.925, 0.1081, 0.956, 0.2235, 0.624, 0.9441, 0.6991, 0.942, 0.02383, 0.1048, 0.175, 0.7887, 0.02044, 0.005436, 0.05006, 0.05084, 0.03873, 0.08707, 0.05997, 0.004206, 0.3681, 0.1117, 0.4834, 0.3184, 0.1117, 0.3184]): _vg.add([_i], _w, 'REPLACE')
_vg = ob_body.vertex_groups.new(name='Head')
_vg = ob_body.vertex_groups.new(name='Hair0')
_vg = ob_body.vertex_groups.new(name='Hair1')
_vg = ob_body.vertex_groups.new(name='Hair2')
_vg = ob_body.vertex_groups.new(name='Hair3')
_vg = ob_body.vertex_groups.new(name='Hair4')
_vg = ob_body.vertex_groups.new(name='UpAarm.L')
for _i, _w in zip([0, 2, 4, 5, 6, 7, 8, 9, 10, 11, 12, 13, 14, 15, 16, 17, 18, 19, 20, 21, 22, 23, 24, 25, 26, 27, 28, 29, 30, 31, 33, 117, 119, 126, 131, 236, 237, 239, 248, 249, 250, 251, 252], [0.9112, 0.9033, 0.8797, 0.2138, 0.2471, 0.8906, 0.878, 0.7666, 0.9123, 0.8671, 0.849, 0.8719, 0.9657, 0.9672, 0.9771, 0.957, 0.9499, 0.947, 0.9339, 0.9376, 0.9385, 0.9199, 0.9462, 0.8816, 0.9237, 0.9199, 0.5449, 0.1647, 0.2142, 0.08822, 0.02494, 0.06573, 0.02345, 0.05344, 0.08953, 0.02672, 0.1069, 0.1236, 0.1071, 0.04411, 0.08234, 0.2725, 0.01247]): _vg.add([_i], _w, 'REPLACE')
_vg = ob_body.vertex_groups.new(name='LowArm.L')
for _i, _w in zip([10, 11, 12, 13, 14, 15, 20, 28, 29, 30, 31, 32, 33, 248, 249, 250, 251, 252, 253], [0.07774, 0.126, 0.1385, 0.1181, 0.01455, 0.007972, 0.006212, 0.4417, 0.8099, 0.7459, 0.8779, 0.9779, 0.9536, 0.3729, 0.439, 0.4049, 0.2208, 0.4768, 0.489]): _vg.add([_i], _w, 'REPLACE')
_vg = ob_body.vertex_groups.new(name='Hand.L')
for _i, _w in zip([29, 30, 31, 34, 35, 36, 37, 38, 39, 40, 41, 42, 43, 44, 45, 46, 47, 48, 49, 50, 51, 248, 249, 250, 251, 252, 253], [0.0003229, 0.02844, 0.01676, 0.9834, 0.9965, 0.9847, 0.9751, 0.9967, 0.9825, 0.9976, 0.9998, 0.9958, 0.9948, 0.9996, 0.9981, 0.9999, 1.0, 0.9997, 0.9997, 1.0, 0.9999, 0.5066, 0.4959, 0.4984, 0.4917, 0.4913, 0.4983]): _vg.add([_i], _w, 'REPLACE')
_vg = ob_body.vertex_groups.new(name='UpArm.R')
for _i, _w in zip([112, 114, 117, 119, 120, 123, 124, 126, 128, 129, 130, 131, 132, 133, 134, 135, 136, 137, 138, 139, 140, 141, 142, 143, 144, 145, 146, 147, 148, 149, 150, 151, 152, 153, 155, 236, 240, 241, 242, 243, 244, 245, 246], [0.9112, 0.9033, 0.06573, 0.02345, 0.8797, 0.2138, 0.2471, 0.05344, 0.8906, 0.878, 0.7666, 0.08953, 0.9123, 0.8671, 0.849, 0.8719, 0.9657, 0.9672, 0.9771, 0.957, 0.9499, 0.947, 0.9339, 0.9376, 0.9385, 0.9199, 0.9462, 0.8816, 0.9237, 0.9199, 0.5449, 0.1647, 0.2142, 0.08822, 0.02494, 0.02672, 0.1069, 0.1236, 0.1071, 0.04411, 0.08234, 0.2725, 0.01247]): _vg.add([_i], _w, 'REPLACE')
_vg = ob_body.vertex_groups.new(name='LowArm.R')
for _i, _w in zip([132, 133, 134, 135, 136, 137, 142, 150, 151, 152, 153, 154, 155, 242, 243, 244, 245, 246, 247], [0.07774, 0.126, 0.1385, 0.1181, 0.01455, 0.007972, 0.006212, 0.4417, 0.8099, 0.7459, 0.8779, 0.9779, 0.9536, 0.3729, 0.439, 0.4049, 0.2208, 0.4768, 0.489]): _vg.add([_i], _w, 'REPLACE')
_vg = ob_body.vertex_groups.new(name='Hand.R')
for _i, _w in zip([151, 152, 153, 156, 157, 158, 159, 160, 161, 162, 163, 164, 165, 166, 167, 168, 169, 170, 171, 172, 173, 242, 243, 244, 245, 246, 247], [0.0003229, 0.02844, 0.01676, 0.9834, 0.9965, 0.9847, 0.9751, 0.9967, 0.9825, 0.9976, 0.9998, 0.9958, 0.9948, 0.9996, 0.9981, 0.9999, 1.0, 0.9997, 0.9997, 1.0, 0.9999, 0.5066, 0.4959, 0.4984, 0.4917, 0.4913, 0.4983]): _vg.add([_i], _w, 'REPLACE')
_vg = ob_body.vertex_groups.new(name='UpLeg.L')
for _i, _w in zip([1, 3, 5, 6, 52, 53, 54, 55, 56, 57, 58, 59, 60, 61, 62, 63, 65, 66, 67, 68, 70, 71, 72, 73, 116, 118, 121, 175, 179, 181, 182, 236, 237, 238, 239], [0.8689, 0.7964, 0.1227, 0.06402, 0.8792, 0.6799, 0.9068, 0.1583, 0.1642, 0.9524, 0.6083, 0.881, 0.1263, 0.1677, 0.1141, 0.05743, 0.06871, 0.08402, 0.06267, 0.02078, 0.04191, 0.01582, 0.02795, 0.00323, 0.052, 0.1156, 0.07773, 0.01131, 0.3554, 0.0814, 0.1228, 0.05779, 0.4595, 0.026, 0.4665]): _vg.add([_i], _w, 'REPLACE')
_vg = ob_body.vertex_groups.new(name='LowLeg.L')
for _i, _w in zip([52, 53, 54, 55, 56, 58, 60, 61, 62, 63, 64, 65, 66, 67, 68, 69, 70, 71, 72, 73, 74, 75, 76, 77, 78, 79, 80, 81, 82, 83, 84, 85, 86, 87, 88, 89, 90, 91, 92, 93, 95, 96, 98, 99, 101, 106, 107, 108, 109, 110, 111, 182], [0.116, 0.261, 0.08454, 0.797, 0.8251, 0.06906, 0.8641, 0.819, 0.8829, 0.9234, 0.987, 0.9152, 0.9099, 0.9332, 0.9376, 0.9964, 0.9328, 0.9644, 0.9542, 0.9427, 0.9856, 0.4336, 0.06562, 0.5313, 0.4055, 0.3745, 0.9459, 0.9077, 0.9677, 0.921, 0.2245, 0.6067, 0.426, 0.461, 0.4995, 0.3671, 0.6241, 0.4423, 0.4691, 0.5117, 0.1238, 0.04718, 0.08199, 0.05649, 0.005838, 0.3362, 0.3492, 0.6444, 0.372, 0.8771, 0.9853, 0.002487]): _vg.add([_i], _w, 'REPLACE')
_vg = ob_body.vertex_groups.new(name='Foot.L')
for _i, _w in zip([73, 75, 76, 77, 78, 79, 80, 81, 82, 83, 84, 85, 86, 87, 88, 89, 90, 91, 92, 93, 94, 95, 96, 97, 98, 99, 100, 101, 102, 103, 104, 105, 106, 107, 108, 109, 110], [0.004755, 0.5658, 0.9344, 0.4681, 0.5938, 0.6254, 0.05396, 0.083, 0.001892, 0.06781, 0.7754, 0.3932, 0.5739, 0.5388, 0.5003, 0.6329, 0.3758, 0.5577, 0.5307, 0.4881, 0.9993, 0.8761, 0.9514, 0.9976, 0.918, 0.9435, 1.006, 0.9721, 0.9931, 1.004, 0.9841, 0.9884, 0.6637, 0.6497, 0.3549, 0.6268, 0.1229]): _vg.add([_i], _w, 'REPLACE')
_vg = ob_body.vertex_groups.new(name='UpLeg.R')
for _i, _w in zip([53, 58, 113, 115, 116, 118, 121, 123, 124, 174, 175, 176, 177, 178, 179, 180, 181, 182, 183, 184, 185, 186, 187, 189, 190, 191, 192, 194, 195, 196, 197, 236, 238, 240, 241], [0.01131, 0.0814, 0.8689, 0.7964, 0.052, 0.1156, 0.07773, 0.1227, 0.06402, 0.8792, 0.6799, 0.9068, 0.1583, 0.1642, 0.3554, 0.9524, 0.6083, 0.1228, 0.881, 0.1263, 0.1677, 0.1141, 0.05743, 0.06871, 0.08402, 0.06267, 0.02078, 0.04191, 0.01582, 0.02795, 0.00323, 0.05779, 0.026, 0.4595, 0.4665]): _vg.add([_i], _w, 'REPLACE')
_vg = ob_body.vertex_groups.new(name='LowLeg.R')
for _i, _w in zip([174, 175, 176, 177, 178, 181, 182, 184, 185, 186, 187, 188, 189, 190, 191, 192, 193, 194, 195, 196, 197, 198, 199, 200, 201, 202, 203, 204, 205, 206, 207, 208, 209, 210, 211, 212, 213, 214, 215, 216, 217, 219, 220, 222, 223, 225, 230, 231, 232, 233, 234, 235], [0.116, 0.261, 0.08454, 0.797, 0.8251, 0.06906, 0.002487, 0.8641, 0.819, 0.8829, 0.9234, 0.987, 0.9152, 0.9099, 0.9332, 0.9376, 0.9964, 0.9328, 0.9644, 0.9542, 0.9427, 0.9856, 0.4336, 0.06562, 0.5313, 0.4055, 0.3745, 0.9459, 0.9077, 0.9677, 0.921, 0.2245, 0.6067, 0.426, 0.461, 0.4995, 0.3671, 0.6241, 0.4423, 0.4691, 0.5117, 0.1238, 0.04718, 0.08199, 0.05649, 0.005838, 0.3362, 0.3492, 0.6444, 0.372, 0.8771, 0.9853]): _vg.add([_i], _w, 'REPLACE')
_vg = ob_body.vertex_groups.new(name='Foot.R')
for _i, _w in zip([197, 199, 200, 201, 202, 203, 204, 205, 206, 207, 208, 209, 210, 211, 212, 213, 214, 215, 216, 217, 218, 219, 220, 221, 222, 223, 224, 225, 226, 227, 228, 229, 230, 231, 232, 233, 234], [0.004755, 0.5658, 0.9344, 0.4681, 0.5938, 0.6254, 0.05396, 0.083, 0.001892, 0.06781, 0.7754, 0.3932, 0.5739, 0.5388, 0.5003, 0.6329, 0.3758, 0.5577, 0.5307, 0.4881, 0.9993, 0.8761, 0.9514, 0.9976, 0.918, 0.9435, 1.006, 0.9721, 0.9931, 1.004, 0.9841, 0.9884, 0.6637, 0.6497, 0.3549, 0.6268, 0.1229]): _vg.add([_i], _w, 'REPLACE')
_m = ob_body.modifiers.new('Armature', 'ARMATURE')
_m.object = ob_armature
ob_hair.parent = ob_armature
ob_hair.matrix_parent_inverse = Matrix(((1.0, -0.0, 0.0, -0.0), (-0.0, 1.0, -0.0, 0.0), (0.0, -0.0, 1.0, -3.527), (-0.0, 0.0, -0.0, 1.0)))
ob_hair.location = (0.0, -0.5095, 7.983)
ob_hair.rotation_euler = (0.3536, -0.0, 0.0)
ob_hair.lineart.crease_threshold = 0.0
_vg = ob_hair.vertex_groups.new(name='Waist')
_vg = ob_hair.vertex_groups.new(name='Chest')
_vg = ob_hair.vertex_groups.new(name='Head')
_vg = ob_hair.vertex_groups.new(name='Hair0')
_vg.add([0, 1, 2, 3, 4, 5, 6, 7, 8, 9, 10, 11, 12, 13, 14, 15, 16, 17, 18, 19, 20, 21, 22, 23, 24, 25, 26, 27, 28, 29, 30, 31, 32, 33, 34, 35], 1.0, 'REPLACE')
_vg = ob_hair.vertex_groups.new(name='Hair1')
for _i, _w in zip([36, 37, 38, 39, 40, 41, 42, 43, 44, 45, 46, 47, 48, 49, 50, 51, 52, 53, 54, 55, 56, 57, 58, 59, 60, 61, 62, 63, 64, 65, 66, 67, 68, 69, 70, 71], [1.0, 1.0, 1.0, 1.0, 1.0, 1.0, 1.0, 1.0, 1.0, 1.0, 1.0, 1.0, 1.0, 1.0, 1.0, 1.0, 1.0, 1.0, 1.0, 1.0, 1.0, 1.0, 1.0, 1.0, 1.0, 1.0, 1.0, 0.9324, 0.1028, 0.8645, 0.381, 0.8469, 0.4176, 0.06279, 0.2715, 0.2865]): _vg.add([_i], _w, 'REPLACE')
_vg = ob_hair.vertex_groups.new(name='Hair2')
for _i, _w in zip([63, 64, 65, 66, 67, 68, 69, 70, 71, 72, 73, 74, 75, 76, 77, 78, 79, 80, 81, 82, 83, 84, 85, 86, 87, 88, 89, 90, 91, 92, 93, 94, 95, 96, 97, 98], [0.06758, 0.8972, 0.1355, 0.619, 0.1531, 0.5824, 0.9372, 0.7285, 0.7135, 1.0, 1.0, 1.0, 1.0, 1.0, 1.0, 1.0, 1.0, 1.0, 1.0, 1.0, 1.0, 1.0, 1.0, 1.0, 1.0, 1.0, 1.0, 1.0, 1.0, 1.0, 1.0, 1.0, 1.0, 1.0, 1.0, 1.0]): _vg.add([_i], _w, 'REPLACE')
_vg = ob_hair.vertex_groups.new(name='Hair3')
_vg.add([99, 100, 101, 102, 103, 104, 105, 106, 107, 108, 109, 110, 111, 112, 113, 114, 115, 116, 117, 118, 119, 120, 121, 122, 123, 124, 125, 126, 127, 128, 129, 130, 131, 132, 133, 134], 1.0, 'REPLACE')
_vg = ob_hair.vertex_groups.new(name='Hair4')
_vg.add([135, 136, 137, 138, 139, 140, 141, 142, 143, 144, 145, 146, 147, 148, 149, 150, 151, 152, 153, 154, 155, 156, 157, 158, 159, 160, 161, 162, 163, 164, 165, 166, 167, 168, 169, 170, 171, 172, 173, 174, 175, 176, 177, 178, 179], 1.0, 'REPLACE')
_vg = ob_hair.vertex_groups.new(name='UpAarm.L')
_vg = ob_hair.vertex_groups.new(name='LowArm.L')
_vg = ob_hair.vertex_groups.new(name='Hand.L')
_vg = ob_hair.vertex_groups.new(name='UpArm.R')
_vg = ob_hair.vertex_groups.new(name='LowArm.R')
_vg = ob_hair.vertex_groups.new(name='Hand.R')
_vg = ob_hair.vertex_groups.new(name='UpLeg.L')
_vg = ob_hair.vertex_groups.new(name='LowLeg.L')
_vg = ob_hair.vertex_groups.new(name='Foot.L')
_vg = ob_hair.vertex_groups.new(name='UpLeg.R')
_vg = ob_hair.vertex_groups.new(name='LowLeg.R')
_vg = ob_hair.vertex_groups.new(name='Foot.R')
_m = ob_hair.modifiers.new('Armature', 'ARMATURE')
_m.object = ob_armature
ob_head.parent = ob_armature
ob_head.matrix_parent_inverse = Matrix(((1.0, -0.0, 0.0, -0.0), (-0.0, 1.043e-07, 1.0, -7.993), (0.0, -1.0, 0.0, -0.0), (0.0, 0.0, -0.0, 1.0)))
ob_head.location = (-4.197e-18, -0.189, 7.364)
ob_head.lock_rotations_4d = False
ob_head.empty_display_type = 'ARROWS'
ob_head.lineart.crease_threshold = 0.0

# ---- collection membership
col_collection.objects.link(ob_armature)
col_collection.objects.link(ob_body)
col_collection.objects.link(ob_hair)
col_collection.objects.link(ob_head)

# ---- scene / render settings (as saved in the file)
scene.frame_start = 1; scene.frame_end = 250; scene.frame_set(94)
scene.render.engine = 'BLENDER_EEVEE_NEXT'
scene.cycles.use_denoising = False
scene.cycles.samples = 128
scene.cycles.sampling_pattern = 'TABULATED_SOBOL'
scene.cycles.use_adaptive_sampling = False
scene.cycles.use_light_tree = False
scene.view_settings.view_transform = 'Filmic'
bpy.context.view_layer.update()

# ---- added for rendering (the .blend has no active camera and no usable light): camera, sun
cam_auto = bpy.data.cameras.new('AutoCamera')
cam_auto.lens = 50.0
cam_auto.sensor_width = 36.0
cam_auto.clip_end = 1000.0
ob_auto_camera = bpy.data.objects.new('AutoCamera', cam_auto)
scene.collection.objects.link(ob_auto_camera)
ob_auto_camera.location = (14.1989, -17.154, 17.3551)
ob_auto_camera.rotation_euler = (1.09748, -7.21219e-08, 0.694738)
scene.camera = ob_auto_camera
light_auto_sun = bpy.data.lights.new('AutoSun', 'SUN')
light_auto_sun.energy = 3.0
light_auto_sun.angle = 0.0523599
ob_auto_sun = bpy.data.objects.new('AutoSun', light_auto_sun)
scene.collection.objects.link(ob_auto_sun)
ob_auto_sun.rotation_euler = (0.872665, 0.174533, 0.523599)
bpy.context.view_layer.update()

